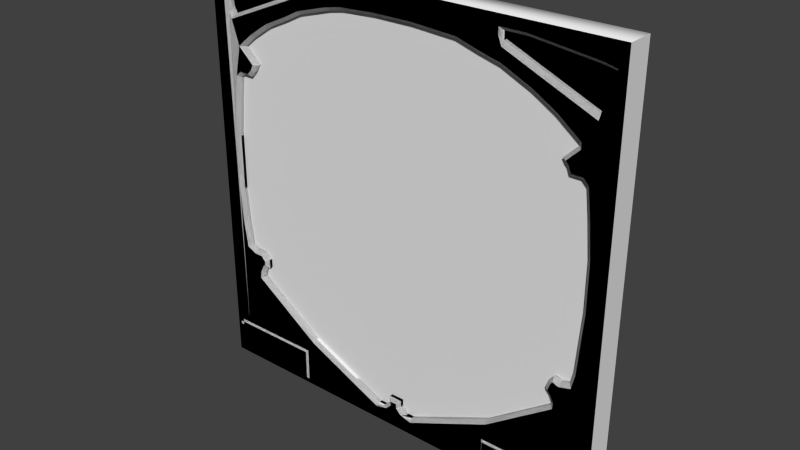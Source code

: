 # Source: bridg2_8.blend  (saved by Blender 2.76.0; exported with 4.5.12 LTS)
import bpy
from mathutils import Matrix  # noqa: F401  (used for matrix-valued properties, if any)

bpy.ops.wm.read_factory_settings(use_empty=True)
scene = bpy.context.scene
scene.name = 'Scene'

# ---- collections
col_collection_1 = bpy.data.collections.new('Collection 1'); scene.collection.children.link(col_collection_1)

# ---- materials (node trees are filled in below, after node groups)
mat_bridg2_8 = bpy.data.materials.new('bridg2_8')
mat_bridg2_8.alpha_threshold = 0.0
mat_bridg2_8.use_transparent_shadow = False
mat_bridg2_8.roughness = 0.5

# ---- material node trees

# ---- world
world_world = bpy.data.worlds.new('World'); scene.world = world_world
world_world.color = (0.05088, 0.05088, 0.05088)
world_world.use_sun_shadow = False
world_world.sun_shadow_jitter_overblur = 0.0
world_world.cycles.sampling_method = 'MANUAL'
world_world.cycles.sample_map_resolution = 256

# ---- meshes
me_bridg2_8_002 = bpy.data.meshes.new('bridg2_8.002')
me_bridg2_8_002.from_pydata([(-1.28, 1.28, -1.28), (1.28, 1.28, -1.28), (-1.28, 1.28, 1.28), (1.28, 1.28, 1.28), (0.1201, 1.28, 1.18), (0.1201, 1.28, 1.24), (-0.1201, 1.28, 1.18), (-0.1201, 1.28, 1.24), (1.28, 1.28, -1.04), (1.16, 1.28, -1.04), (1.16, 1.28, -1.24), (0.6399, 1.28, -1.04), (0.6399, 1.28, -1.24), (-1.2, 1.28, 1.18), (-1.2, 1.28, -1.04), (-1.22, 1.28, -1.04), (-1.2, 1.28, -1.22), (1.28, 1.28, -1.02), (-1.2, 1.28, -1.02), (-0.6402, 1.28, -1.22), (-0.6402, 1.28, -1.02), (-1.2, 1.28, -1.14), (-1.22, 1.28, -1.14), (-1.16, 1.28, -1.02), (-1.18, 1.28, 1.18), (-1.18, 1.28, -1.02), (-0.1201, 1.28, 1.2), (0.1201, 1.26, 1.18), (-0.1201, 1.26, 1.24), (-0.1201, 1.26, 1.18), (0.1201, 1.26, 1.24), (0.6399, 1.32, 1.155), (0.1201, 1.32, -1.18), (-0.1201, 1.32, -1.18), (-0.04001, 1.32, -1.14), (-0.07996, 1.32, -1.18), (-0.04001, 1.32, -1.1), (-0.6193, 1.32, 1.156), (0.6399, 1.32, -0.9382), (1.16, 1.32, -0.05824), (1.135, 1.32, -0.413), (1.118, 1.32, -0.489), (1.068, 1.32, -0.5038), (1.023, 1.32, -0.4869), (1.002, 1.32, -0.5164), (0.9796, 1.32, -0.5761), (1.005, 1.32, -0.6032), (1.023, 1.32, -0.6397), (1.02, 1.32, -0.6616), (-0.2962, 1.32, -1.1), (-0.6193, 1.32, -0.9528), (-1.027, 1.32, -0.6712), (-1.023, 1.32, -0.6394), (-1.002, 1.32, -0.6003), (-0.9838, 1.32, -0.5991), (-0.9838, 1.32, -0.5441), (-1.022, 1.32, -0.505), (-1.079, 1.32, -0.5038), (-1.124, 1.32, -0.4818), (-1.146, 1.32, -0.3241), (-1.16, 1.32, -0.1201), (0.6399, 1.32, 1.032), (1.16, 1.32, 0.2161), (-1.16, 1.32, 0.2144), (-0.6402, 1.32, 1.03), (-0.1201, 1.32, 1.122), (0.1201, 1.32, 1.122), (0.8036, 1.32, 0.9564), (0.9391, 1.32, 0.8754), (1.066, 1.32, 0.7769), (1.066, 1.32, 0.7604), (0.9842, 1.32, 0.6788), (1.011, 1.32, 0.6509), (1.028, 1.32, 0.6033), (1.1, 1.32, 0.6033), (1.121, 1.32, 0.5816), (1.141, 1.32, 0.4184), (-1.141, 1.32, 0.4264), (-1.122, 1.32, 0.5813), (-1.1, 1.32, 0.6), (-1.039, 1.32, 0.6), (-1.004, 1.32, 0.6368), (-0.9819, 1.32, 0.6789), (-1.073, 1.32, 0.7697), (-0.995, 1.32, 0.8356), (-0.8697, 1.32, 0.9194), (-0.743, 1.32, 0.9775), (0.3778, 1.32, 1.106), (0.5239, 1.32, 1.062), (-0.4263, 1.32, 1.092), (-0.3366, 1.32, 1.109), (0.6399, 1.32, 1.2), (-0.6193, 1.32, 1.2), (0.7635, 1.32, 1.2), (1.16, 1.32, 0.9323), (1.16, 1.32, 1.152), (1.22, 1.32, 1.139), (-1.16, 1.32, 0.9724), (-1.18, 1.32, 1.079), (-1.141, 1.32, 0.9406), (-0.7402, 1.32, 1.2), (-1.18, 1.32, 1.141), (-1.063, 1.32, 1.162), (0.04005, 1.32, -1.14), (0.04005, 1.32, -1.1), (0.08, 1.32, -1.18), (0.6399, 1.3, 1.18), (0.6199, 1.28, 1.18), (0.1201, 1.3, -1.18), (0.1245, 1.28, -1.2), (-0.1201, 1.3, -1.18), (-0.1244, 1.28, -1.2), (-0.5993, 1.28, 1.18), (-0.6193, 1.3, 1.18), (0.2924, 1.3, -1.1), (0.3411, 1.28, -1.1), (1.18, 1.28, -0.05894), (1.16, 1.3, -0.05824), (0.4707, 1.28, -1.04), (0.6399, 1.28, -0.9614), (0.6399, 1.3, -0.9382), (0.514, 1.28, -1.02), (1.135, 1.3, -0.413), (1.155, 1.28, -0.4159), (1.118, 1.3, -0.489), (1.135, 1.28, -0.5049), (1.068, 1.3, -0.5038), (1.067, 1.28, -0.5248), (1.023, 1.3, -0.4869), (1.031, 1.28, -0.5111), (1.002, 1.3, -0.5164), (1.02, 1.28, -0.5259), (0.9796, 1.3, -0.5761), (1.003, 1.28, -0.5715), (1.005, 1.3, -0.6032), (1.022, 1.28, -0.5917), (1.023, 1.3, -0.6397), (1.043, 1.28, -0.6362), (1.02, 1.3, -0.6616), (1.039, 1.28, -0.671), (-0.3456, 1.28, -1.1), (-0.2962, 1.3, -1.1), (-0.6193, 1.28, -0.9758), (-0.6193, 1.3, -0.9528), (-1.16, 1.3, -0.1201), (-1.18, 1.28, -0.1207), (-1.048, 1.28, -0.6796), (-1.027, 1.3, -0.6712), (-1.042, 1.28, -0.6333), (-1.023, 1.3, -0.6394), (-1.015, 1.28, -0.5811), (-1.002, 1.3, -0.6003), (-1.004, 1.28, -0.5804), (-0.9838, 1.3, -0.5991), (-0.9838, 1.3, -0.5441), (-1.004, 1.28, -0.5522), (-1.022, 1.3, -0.505), (-1.03, 1.28, -0.5248), (-1.079, 1.3, -0.5038), (-1.084, 1.28, -0.5237), (-1.124, 1.3, -0.4818), (-1.143, 1.28, -0.4951), (-1.146, 1.3, -0.3241), (-1.166, 1.28, -0.3262), (0.6399, 1.28, 1.053), (0.6399, 1.3, 1.032), (1.18, 1.28, 0.217), (1.16, 1.3, 0.2161), (-1.16, 1.3, 0.2144), (-1.18, 1.28, 0.2153), (-0.6402, 1.28, 1.052), (-0.6402, 1.3, 1.03), (-0.1201, 1.3, 1.122), (-0.1201, 1.28, 1.142), (0.1201, 1.3, 1.122), (0.1201, 1.28, 1.142), (0.8036, 1.3, 0.9564), (0.8184, 1.28, 0.9708), (0.9391, 1.3, 0.8754), (0.9504, 1.28, 0.892), (1.066, 1.3, 0.7769), (1.086, 1.28, 0.7867), (1.066, 1.3, 0.7604), (1.086, 1.28, 0.7521), (0.9842, 1.3, 0.6788), (1.012, 1.28, 0.6785), (1.028, 1.28, 0.6617), (1.011, 1.3, 0.6509), (1.042, 1.28, 0.6233), (1.028, 1.3, 0.6033), (1.108, 1.28, 0.6233), (1.1, 1.3, 0.6033), (1.14, 1.28, 0.5909), (1.121, 1.3, 0.5816), (1.161, 1.28, 0.4202), (1.141, 1.3, 0.4184), (-1.141, 1.3, 0.4264), (-1.161, 1.28, 0.4286), (-1.122, 1.3, 0.5813), (-1.141, 1.28, 0.5914), (-1.1, 1.3, 0.6), (-1.107, 1.28, 0.62), (-1.039, 1.3, 0.6), (-1.048, 1.28, 0.62), (-1.004, 1.3, 0.6368), (-1.023, 1.28, 0.6457), (-1.005, 1.28, 0.6802), (-0.9819, 1.3, 0.6789), (-1.002, 1.3, 0.6983), (-1.073, 1.3, 0.7697), (-1.103, 1.28, 0.771), (-0.995, 1.3, 0.8356), (-1.007, 1.28, 0.8517), (-0.8697, 1.3, 0.9194), (-0.8795, 1.28, 0.9369), (-0.743, 1.3, 0.9775), (-0.7354, 1.28, 1.003), (0.3778, 1.3, 1.106), (0.3815, 1.28, 1.126), (0.5239, 1.3, 1.062), (0.5144, 1.28, 1.086), (-0.4263, 1.3, 1.092), (-0.4394, 1.28, 1.11), (-0.3392, 1.28, 1.129), (-0.3366, 1.3, 1.109), (0.6399, 1.3, 1.2), (0.6199, 1.28, 1.22), (-0.6402, 1.28, 1.22), (-0.5993, 1.28, 1.22), (-0.6193, 1.3, 1.2), (1.16, 1.3, 0.9323), (1.16, 1.28, 0.9064), (1.16, 1.28, 1.173), (1.16, 1.3, 1.152), (1.22, 1.3, 1.139), (1.233, 1.28, 1.156), (0.6399, 1.28, 1.129), (0.6399, 1.3, 1.155), (0.7635, 1.3, 1.2), (0.7646, 1.28, 1.22), (-1.176, 1.289, 0.9535), (-1.16, 1.3, 0.9724), (-0.6193, 1.3, 1.156), (-0.6193, 1.28, 1.134), (-1.18, 1.3, 1.079), (-1.194, 1.277, 1.069), (-1.141, 1.3, 0.9406), (-1.149, 1.28, 0.9156), (-1.16, 1.28, 1.158), (-1.16, 1.3, 1.145), (-0.9094, 1.3, 1.18), (-0.9118, 1.28, 1.2), (-0.7414, 1.28, 1.22), (-0.7402, 1.3, 1.2), (-1.18, 1.3, 1.141), (-1.192, 1.28, 1.154), (-1.063, 1.3, 1.162), (-1.063, 1.28, 1.175), (0.02005, 1.28, -1.148), (0.04005, 1.3, -1.14), (-0.04001, 1.3, -1.14), (-0.02001, 1.28, -1.148), (0.02005, 1.28, -1.12), (0.04005, 1.3, -1.1), (-0.04001, 1.3, -1.1), (-0.02001, 1.28, -1.12), (-0.05168, 1.28, -1.18), (-0.07996, 1.3, -1.18), (0.08, 1.3, -1.18), (0.05171, 1.28, -1.18), (-0.6502, 1.24, -1.21), (-0.6402, 1.25, -1.22), (-1.21, 1.24, -1.13), (-1.22, 1.25, -1.14), (-1.19, 1.24, -1.13), (-1.2, 1.25, -1.14), (-0.6502, 1.24, -1.03), (-0.6402, 1.25, -1.02), (-1.2, 1.25, -1.02), (-1.19, 1.24, -1.03), (-1.19, 1.24, -1.21), (-1.2, 1.25, -1.22), (-1.21, 1.24, -1.05), (-1.22, 1.25, -1.04), (-1.2, 1.25, -1.04), (-1.19, 1.24, -1.05), (0.6499, 1.24, -1.05), (0.6399, 1.25, -1.04), (1.15, 1.24, -1.05), (1.16, 1.25, -1.04), (1.15, 1.24, -1.23), (1.16, 1.25, -1.24), (0.6499, 1.24, -1.23), (0.6399, 1.25, -1.24), (-1.28, 1.44, -1.28), (1.28, 1.44, -1.28), (-1.28, 1.44, 1.28), (1.28, 1.44, 1.28), (-1.28, 1.321, -1.28), (1.28, 1.321, -1.28), (-1.28, 1.321, 1.28), (1.28, 1.321, 1.28)], [], [(124, 122, 40, 41), (230, 234, 96, 94), (156, 154, 55, 56), (19, 271, 281, 16), (238, 225, 91, 93), (117, 167, 62, 39), (21, 16, 281, 275), (15, 22, 273, 283), (113, 229, 92, 37, 242), (154, 153, 54, 55), (12, 10, 291, 293), (144, 162, 59, 60), (259, 268, 105, 103), (221, 171, 64, 89), (22, 21, 275, 273), (198, 196, 77, 78), (168, 144, 60, 63), (250, 256, 102, 100, 253), (25, 18, 278, 277, 20, 23), (18, 14, 284, 278), (254, 244, 98, 101), (114, 120, 38, 32, 108), (5, 30, 27, 4), (286, 287, 293, 292), (141, 110, 33, 49), (120, 138, 48, 38), (153, 151, 53, 54), (195, 193, 75, 76), (151, 149, 52, 53), (193, 191, 74, 75), (267, 260, 34, 35), (191, 189, 73, 74), (165, 219, 88, 61), (171, 215, 86, 64), (196, 168, 63, 77), (270, 280, 281, 271), (9, 8, 17, 121, 118, 11), (268, 108, 32, 105), (20, 277, 271, 19), (238, 233, 232, 239), (189, 187, 72, 73), (260, 264, 36, 34), (229, 253, 100, 92), (263, 259, 103, 104), (110, 267, 35, 33), (187, 184, 71, 72), (178, 176, 67, 68), (6, 4, 27, 29), (30, 28, 29, 27), (184, 182, 70, 71), (5, 7, 28, 30), (264, 263, 104, 36), (176, 165, 61, 67), (280, 274, 275, 281), (227, 252, 253, 229, 228), (271, 277, 276, 270), (228, 26, 7, 227), (158, 156, 56, 57), (217, 174, 66, 87), (160, 158, 57, 58), (126, 124, 41, 42), (237, 230, 94, 31), (272, 282, 283, 273), (162, 160, 58, 59), (128, 126, 42, 43), (31, 94, 96, 95, 93, 91), (200, 198, 78, 79), (164, 177, 179, 181, 183, 185, 186, 188, 190, 192, 194, 166, 231, 236), (130, 128, 43, 44), (234, 233, 95, 96), (202, 200, 79, 80), (25, 23, 145, 169, 240, 245), (132, 130, 44, 45), (204, 202, 80, 81), (134, 132, 45, 46), (141, 143, 142, 140), (136, 134, 46, 47), (138, 136, 47, 48), (199, 201, 210, 247, 240, 197), (122, 117, 39, 40), (225, 106, 237, 31, 91), (149, 147, 51, 52), (18, 25, 245, 255, 24, 13), (211, 209, 83, 84), (241, 246, 99, 97), (213, 211, 84, 85), (244, 241, 97, 98), (215, 213, 85, 86), (219, 217, 87, 88), (142, 146, 148, 150, 152, 155, 157, 159, 161, 163, 145, 23, 20, 19, 16, 21, 22, 15, 14, 18, 13, 24, 255, 248, 257, 251, 252, 227, 7, 5, 4, 6, 26, 228, 112, 243, 247, 210, 212, 214, 216, 170, 222, 223, 173, 175, 218, 220, 164, 236, 107, 226, 239, 232, 235, 231, 166, 116, 123, 125, 127, 129, 131, 133, 135, 137, 139, 119, 121, 17, 3, 2, 0, 1, 8, 9, 10, 12, 11, 118, 115, 109, 269, 258, 262, 265, 261, 266, 111, 140), (167, 195, 76, 62), (180, 178, 68, 69), (224, 221, 89, 90), (182, 180, 69, 70), (172, 224, 90, 65), (237, 106, 107, 236), (267, 110, 111, 266), (243, 112, 113, 242), (209, 208, 207, 82, 83), (207, 204, 81, 82), (117, 122, 123, 116), (122, 124, 125, 123), (124, 126, 127, 125), (126, 128, 129, 127), (128, 130, 131, 129), (130, 132, 133, 131), (132, 134, 135, 133), (134, 136, 137, 135), (136, 138, 139, 137), (138, 120, 119, 139), (120, 114, 115, 118, 121, 119), (204, 207, 206, 205), (172, 174, 175, 173), (147, 149, 148, 146), (149, 151, 150, 148), (151, 153, 152, 150), (153, 154, 155, 152), (154, 156, 157, 155), (156, 158, 159, 157), (158, 160, 161, 159), (160, 162, 163, 161), (162, 144, 145, 163), (37, 92, 100, 102, 101, 98, 97, 99), (116, 166, 167, 117), (144, 168, 169, 145), (165, 176, 177, 164), (176, 178, 179, 177), (178, 180, 181, 179), (180, 182, 183, 181), (182, 184, 185, 183), (184, 187, 186, 185), (187, 189, 188, 186), (189, 191, 190, 188), (191, 193, 192, 190), (193, 195, 194, 192), (195, 167, 166, 194), (270, 276, 279, 285, 282, 272, 274, 280), (172, 65, 66, 174), (168, 196, 197, 169), (196, 198, 199, 197), (198, 200, 201, 199), (200, 202, 203, 201), (202, 204, 205, 203), (114, 108, 109, 115), (207, 208, 206), (208, 209, 210, 206), (209, 211, 212, 210), (211, 213, 214, 212), (213, 215, 216, 214), (215, 171, 170, 216), (174, 217, 218, 175), (217, 219, 220, 218), (219, 165, 164, 220), (221, 224, 223, 222), (224, 172, 173, 223), (106, 225, 226, 107), (112, 228, 229, 113), (239, 226, 225, 238), (233, 234, 235, 232), (234, 230, 231, 235), (110, 141, 140, 111), (230, 237, 236, 231), (171, 221, 222, 170), (241, 244, 245, 240), (246, 241, 240, 247), (244, 254, 255, 245), (249, 256, 257, 248), (256, 250, 251, 257), (250, 253, 252, 251), (254, 249, 248, 255), (263, 264, 265, 262), (147, 143, 50, 51), (261, 265, 264, 260), (259, 263, 262, 258), (260, 267, 266, 261), (108, 268, 269, 109), (258, 269, 268, 259), (143, 147, 146, 142), (9, 11, 287, 289), (14, 15, 283, 284), (290, 288, 286, 292), (10, 9, 289, 291), (7, 26, 6, 29, 28), (12, 293, 287, 11), (291, 289, 288, 290), (277, 278, 279, 276), (242, 246, 247, 243), (289, 287, 286, 288), (238, 93, 95, 233), (285, 279, 278, 284), (290, 292, 293, 291), (246, 242, 37, 99), (274, 272, 273, 275), (284, 283, 282, 285), (256, 249, 254, 101, 102), (210, 201, 203, 205, 206), (169, 197, 240), (0, 294, 295, 1), (296, 297, 295, 294), (2, 296, 294, 0), (1, 295, 297, 3), (3, 297, 296, 2), (300, 298, 299, 301)])
me_bridg2_8_002.polygons.foreach_set('use_smooth', [1, 1, 1, 1, 1, 1, 1, 1, 1, 1, 1, 1, 1, 1, 1, 1, 1, 1, 1, 1, 1, 1, 1, 1, 1, 1, 1, 1, 1, 1, 1, 1, 1, 1, 1, 1, 1, 1, 1, 1, 1, 1, 1, 1, 1, 1, 1, 1, 1, 1, 1, 1, 1, 1, 1, 1, 1, 1, 1, 1, 1, 1, 1, 1, 1, 1, 1, 1, 1, 1, 1, 1, 1, 1, 1, 1, 1, 1, 1, 1, 1, 1, 1, 1, 1, 1, 1, 1, 1, 1, 1, 1, 1, 1, 1, 1, 1, 1, 1, 1, 1, 1, 1, 1, 1, 1, 1, 1, 1, 1, 1, 1, 1, 1, 1, 1, 1, 1, 1, 1, 1, 1, 1, 1, 1, 1, 1, 1, 1, 1, 1, 1, 1, 1, 1, 1, 1, 1, 1, 1, 1, 1, 1, 1, 1, 1, 1, 1, 1, 1, 1, 1, 1, 1, 1, 1, 1, 1, 1, 1, 1, 1, 1, 1, 1, 1, 1, 1, 1, 1, 1, 1, 1, 1, 1, 1, 1, 1, 1, 1, 1, 1, 1, 1, 1, 1, 1, 1, 1, 1, 1, 1, 1, 1, 1, 1, 1, 1, 1, 1, 0, 1, 1])
me_bridg2_8_002.materials.append(mat_bridg2_8)
me_bridg2_8_002.use_remesh_preserve_volume = False
me_bridg2_8_002.use_remesh_preserve_attributes = False
me_bridg2_8_002.use_mirror_vertex_groups = False
me_bridg2_8_002.update()
me_bridg2_8_001 = bpy.data.meshes.new('bridg2_8.001')
me_bridg2_8_001.from_pydata([(0.1201, 1.32, -1.18), (-0.1201, 1.32, -1.18), (-0.04001, 1.32, -1.14), (-0.07996, 1.32, -1.18), (-0.04001, 1.32, -1.1), (0.6399, 1.32, -0.9382), (1.16, 1.32, -0.05824), (1.135, 1.32, -0.413), (1.118, 1.32, -0.489), (1.068, 1.32, -0.5038), (1.023, 1.32, -0.4869), (1.002, 1.32, -0.5164), (0.9796, 1.32, -0.5761), (1.005, 1.32, -0.6032), (1.023, 1.32, -0.6397), (1.02, 1.32, -0.6616), (-0.2962, 1.32, -1.1), (-0.6193, 1.32, -0.9528), (-1.027, 1.32, -0.6712), (-1.023, 1.32, -0.6394), (-1.002, 1.32, -0.6003), (-0.9838, 1.32, -0.5991), (-0.9838, 1.32, -0.5441), (-1.022, 1.32, -0.505), (-1.079, 1.32, -0.5038), (-1.124, 1.32, -0.4818), (-1.146, 1.32, -0.3241), (-1.16, 1.32, -0.1201), (0.6399, 1.32, 1.032), (1.16, 1.32, 0.2161), (-1.16, 1.32, 0.2144), (-0.6402, 1.32, 1.03), (-0.1201, 1.32, 1.122), (0.1201, 1.32, 1.122), (0.8036, 1.32, 0.9564), (0.9391, 1.32, 0.8754), (1.066, 1.32, 0.7769), (1.066, 1.32, 0.7604), (0.9842, 1.32, 0.6788), (1.011, 1.32, 0.6509), (1.028, 1.32, 0.6033), (1.1, 1.32, 0.6033), (1.121, 1.32, 0.5816), (1.141, 1.32, 0.4184), (-1.141, 1.32, 0.4264), (-1.122, 1.32, 0.5813), (-1.1, 1.32, 0.6), (-1.039, 1.32, 0.6), (-1.004, 1.32, 0.6368), (-1.001, 1.32, 0.6629), (-0.9819, 1.32, 0.6789), (-1.073, 1.32, 0.7697), (-0.995, 1.32, 0.8356), (-0.8697, 1.32, 0.9194), (-0.743, 1.32, 0.9775), (0.3778, 1.32, 1.106), (0.5239, 1.32, 1.062), (-0.4263, 1.32, 1.092), (-0.3366, 1.32, 1.109), (0.04005, 1.32, -1.14), (0.04005, 1.32, -1.1), (0.08, 1.32, -1.18), (-0.2962, 1.3, -1.1), (-0.6193, 1.3, -0.9528)], [], [(63, 62, 16, 17), (5, 15, 14, 13, 12, 11, 10, 9, 8, 7, 6, 29, 43, 42, 41, 40, 39, 38, 37, 36, 35, 34, 28, 56, 55, 33, 32, 58, 57, 31, 54, 53, 52, 51, 50, 49, 48, 47, 46, 45, 44, 30, 27, 26, 25, 24, 23, 22, 21, 20, 19, 18, 17, 16, 1, 3, 2, 4, 60, 59, 61, 0)])
_uv = me_bridg2_8_001.uv_layers.new(name='UVMap')
_uv.uv.foreach_set('vector', [0.4914, 0.04114, 0.4955, 0.04114, 0.4955, 0.04139, 0.4914, 0.04139, 0.7377, 0.1517, 0.8791, 0.2544, 0.88, 0.2626, 0.8734, 0.2761, 0.8639, 0.2862, 0.8723, 0.3083, 0.8801, 0.3193, 0.8966, 0.3131, 0.9154, 0.3185, 0.9217, 0.3468, 0.9308, 0.4786, 0.9308, 0.5805, 0.9241, 0.6557, 0.9166, 0.7163, 0.9085, 0.7243, 0.882, 0.7243, 0.8755, 0.742, 0.8656, 0.7524, 0.896, 0.7827, 0.896, 0.7888, 0.8489, 0.8254, 0.7986, 0.8555, 0.7377, 0.8836, 0.6946, 0.8947, 0.6404, 0.9111, 0.5446, 0.917, 0.4554, 0.917, 0.375, 0.9124, 0.3416, 0.9058, 0.2622, 0.883, 0.224, 0.8634, 0.1769, 0.8418, 0.1303, 0.8107, 0.1013, 0.7862, 0.135, 0.7525, 0.1322, 0.745, 0.1271, 0.7368, 0.1139, 0.7231, 0.09133, 0.7231, 0.08327, 0.7162, 0.07608, 0.6586, 0.06908, 0.5799, 0.06908, 0.4556, 0.07414, 0.3798, 0.08231, 0.3212, 0.09911, 0.3131, 0.1204, 0.3126, 0.1345, 0.2981, 0.1345, 0.2776, 0.1277, 0.2772, 0.12, 0.2627, 0.1186, 0.2509, 0.2699, 0.1463, 0.3843, 0.07038, 0.4531, 0.03908, 0.4688, 0.03908, 0.4844, 0.05468, 0.4851, 0.09162, 0.5156, 0.07038, 0.5156, 0.05468, 0.5312, 0.03908, 0.5469, 0.03908])
_ca = me_bridg2_8_001.color_attributes.new('Col', 'BYTE_COLOR', 'CORNER')
_ca.data.foreach_set('color', [0.003677, 0.0, 0.0, 1.0, 0.003677, 0.0, 0.0, 1.0, 0.003677, 0.0, 0.0, 1.0, 0.003677, 0.0, 0.0, 1.0, 0.003677, 0.0, 0.0, 1.0, 0.003677, 0.0, 0.0, 1.0, 0.003677, 0.0, 0.0, 1.0, 0.003677, 0.0, 0.0, 1.0, 0.003677, 0.0, 0.0, 1.0, 0.003677, 0.0, 0.0, 1.0, 0.003677, 0.0, 0.0, 1.0, 0.003677, 0.0, 0.0, 1.0, 0.003677, 0.0, 0.0, 1.0, 0.003677, 0.0, 0.0, 1.0, 0.003677, 0.0, 0.0, 1.0, 0.003677, 0.0, 0.0, 1.0, 0.003677, 0.0, 0.0, 1.0, 0.003677, 0.0, 0.0, 1.0, 0.003677, 0.0, 0.0, 1.0, 0.003677, 0.0, 0.0, 1.0, 0.003677, 0.0, 0.0, 1.0, 0.003677, 0.0, 0.0, 1.0, 0.003677, 0.0, 0.0, 1.0, 0.003677, 0.0, 0.0, 1.0, 0.003677, 0.0, 0.0, 1.0, 0.003677, 0.0, 0.0, 1.0, 0.003677, 0.0, 0.0, 1.0, 0.003677, 0.0, 0.0, 1.0, 0.003677, 0.0, 0.0, 1.0, 0.003677, 0.0, 0.0, 1.0, 0.003677, 0.0, 0.0, 1.0, 0.003677, 0.0, 0.0, 1.0, 0.003677, 0.0, 0.0, 1.0, 0.003677, 0.0, 0.0, 1.0, 0.003677, 0.0, 0.0, 1.0, 0.003677, 0.0, 0.0, 1.0, 0.003677, 0.0, 0.0, 1.0, 0.003677, 0.0, 0.0, 1.0, 0.003677, 0.0, 0.0, 1.0, 0.003677, 0.0, 0.0, 1.0, 0.003677, 0.0, 0.0, 1.0, 0.003677, 0.0, 0.0, 1.0, 0.003677, 0.0, 0.0, 1.0, 0.003677, 0.0, 0.0, 1.0, 0.003677, 0.0, 0.0, 1.0, 0.003677, 0.0, 0.0, 1.0, 0.003677, 0.0, 0.0, 1.0, 0.003677, 0.0, 0.0, 1.0, 0.003677, 0.0, 0.0, 1.0, 0.003677, 0.0, 0.0, 1.0, 0.003677, 0.0, 0.0, 1.0, 0.003677, 0.0, 0.0, 1.0, 0.003677, 0.0, 0.0, 1.0, 0.003677, 0.0, 0.0, 1.0, 0.003677, 0.0, 0.0, 1.0, 0.003677, 0.0, 0.0, 1.0, 0.003677, 0.0, 0.0, 1.0, 0.003677, 0.0, 0.0, 1.0, 0.003677, 0.0, 0.0, 1.0, 0.003677, 0.0, 0.0, 1.0, 0.003677, 0.0, 0.0, 1.0, 0.003677, 0.0, 0.0, 1.0, 0.003677, 0.0, 0.0, 1.0, 0.003677, 0.0, 0.0, 1.0, 0.003677, 0.0, 0.0, 1.0, 0.003677, 0.0, 0.0, 1.0])
me_bridg2_8_001.materials.append(mat_bridg2_8)
me_bridg2_8_001.use_remesh_preserve_volume = False
me_bridg2_8_001.use_remesh_preserve_attributes = False
me_bridg2_8_001.use_mirror_vertex_groups = False
me_bridg2_8_001.update()
me_bridg2_8 = bpy.data.meshes.new('bridg2_8')
me_bridg2_8.from_pydata([(-1.28, 1.28, -1.28), (1.28, 1.28, -1.28), (-1.28, 1.28, 1.28), (1.28, 1.28, 1.28), (0.1201, 1.28, 1.18), (0.1201, 1.28, 1.24), (-0.1201, 1.28, 1.18), (-0.1201, 1.28, 1.24), (1.28, 1.28, -1.04), (1.16, 1.28, -1.04), (1.16, 1.28, -1.24), (0.6399, 1.28, -1.04), (0.6399, 1.28, -1.24), (-1.2, 1.28, 1.18), (-1.2, 1.28, -1.04), (-1.22, 1.28, -1.04), (-1.2, 1.28, -1.22), (1.28, 1.28, -1.02), (-1.2, 1.28, -1.02), (-0.6402, 1.28, -1.22), (-0.6402, 1.28, -1.02), (-1.2, 1.28, -1.14), (-1.22, 1.28, -1.14), (-1.16, 1.28, -1.02), (-1.18, 1.28, 1.18), (-1.18, 1.28, -1.02), (-0.1201, 1.28, 1.2), (0.1201, 1.26, 1.18), (-0.1201, 1.26, 1.24), (-0.1201, 1.26, 1.18), (0.1201, 1.26, 1.24), (0.6399, 1.32, 1.155), (0.1201, 1.32, -1.18), (-0.1201, 1.32, -1.18), (-0.04001, 1.32, -1.14), (-0.07996, 1.32, -1.18), (-0.04001, 1.32, -1.1), (-0.6193, 1.32, 1.156), (0.6399, 1.32, -0.9382), (1.16, 1.32, -0.05824), (1.135, 1.32, -0.413), (1.118, 1.32, -0.489), (1.068, 1.32, -0.5038), (1.023, 1.32, -0.4869), (1.002, 1.32, -0.5164), (0.9796, 1.32, -0.5761), (1.005, 1.32, -0.6032), (1.023, 1.32, -0.6397), (1.02, 1.32, -0.6616), (-0.2962, 1.32, -1.1), (-0.6193, 1.32, -0.9528), (-1.027, 1.32, -0.6712), (-1.023, 1.32, -0.6394), (-1.002, 1.32, -0.6003), (-0.9838, 1.32, -0.5991), (-0.9838, 1.32, -0.5441), (-1.022, 1.32, -0.505), (-1.079, 1.32, -0.5038), (-1.124, 1.32, -0.4818), (-1.146, 1.32, -0.3241), (-1.16, 1.32, -0.1201), (0.6399, 1.32, 1.032), (1.16, 1.32, 0.2161), (-1.16, 1.32, 0.2144), (-0.6402, 1.32, 1.03), (-0.1201, 1.32, 1.122), (0.1201, 1.32, 1.122), (0.8036, 1.32, 0.9564), (0.9391, 1.32, 0.8754), (1.066, 1.32, 0.7769), (1.066, 1.32, 0.7604), (0.9842, 1.32, 0.6788), (1.011, 1.32, 0.6509), (1.028, 1.32, 0.6033), (1.1, 1.32, 0.6033), (1.121, 1.32, 0.5816), (1.141, 1.32, 0.4184), (-1.141, 1.32, 0.4264), (-1.122, 1.32, 0.5813), (-1.1, 1.32, 0.6), (-1.039, 1.32, 0.6), (-1.004, 1.32, 0.6368), (-0.9819, 1.32, 0.6789), (-1.073, 1.32, 0.7697), (-0.995, 1.32, 0.8356), (-0.8697, 1.32, 0.9194), (-0.743, 1.32, 0.9775), (0.3778, 1.32, 1.106), (0.5239, 1.32, 1.062), (-0.4263, 1.32, 1.092), (-0.3366, 1.32, 1.109), (0.6399, 1.32, 1.2), (-0.6193, 1.32, 1.2), (0.7635, 1.32, 1.2), (1.16, 1.32, 0.9323), (1.16, 1.32, 1.152), (1.22, 1.32, 1.139), (-1.16, 1.32, 0.9724), (-1.18, 1.32, 1.079), (-1.141, 1.32, 0.9406), (-0.7402, 1.32, 1.2), (-1.18, 1.32, 1.141), (-1.063, 1.32, 1.162), (0.04005, 1.32, -1.14), (0.04005, 1.32, -1.1), (0.08, 1.32, -1.18), (0.6399, 1.3, 1.18), (0.6199, 1.28, 1.18), (0.1201, 1.3, -1.18), (0.1245, 1.28, -1.2), (-0.1201, 1.3, -1.18), (-0.1244, 1.28, -1.2), (-0.5993, 1.28, 1.18), (-0.6193, 1.3, 1.18), (0.2924, 1.3, -1.1), (0.3411, 1.28, -1.1), (1.18, 1.28, -0.05894), (1.16, 1.3, -0.05824), (0.4707, 1.28, -1.04), (0.6399, 1.28, -0.9614), (0.6399, 1.3, -0.9382), (0.514, 1.28, -1.02), (1.135, 1.3, -0.413), (1.155, 1.28, -0.4159), (1.118, 1.3, -0.489), (1.135, 1.28, -0.5049), (1.068, 1.3, -0.5038), (1.067, 1.28, -0.5248), (1.023, 1.3, -0.4869), (1.031, 1.28, -0.5111), (1.002, 1.3, -0.5164), (1.02, 1.28, -0.5259), (0.9796, 1.3, -0.5761), (1.003, 1.28, -0.5715), (1.005, 1.3, -0.6032), (1.022, 1.28, -0.5917), (1.023, 1.3, -0.6397), (1.043, 1.28, -0.6362), (1.02, 1.3, -0.6616), (1.039, 1.28, -0.671), (-0.3456, 1.28, -1.1), (-0.2962, 1.3, -1.1), (-0.6193, 1.28, -0.9758), (-0.6193, 1.3, -0.9528), (-1.16, 1.3, -0.1201), (-1.18, 1.28, -0.1207), (-1.048, 1.28, -0.6796), (-1.027, 1.3, -0.6712), (-1.042, 1.28, -0.6333), (-1.023, 1.3, -0.6394), (-1.015, 1.28, -0.5811), (-1.002, 1.3, -0.6003), (-1.004, 1.28, -0.5804), (-0.9838, 1.3, -0.5991), (-0.9838, 1.3, -0.5441), (-1.004, 1.28, -0.5522), (-1.022, 1.3, -0.505), (-1.03, 1.28, -0.5248), (-1.079, 1.3, -0.5038), (-1.084, 1.28, -0.5237), (-1.124, 1.3, -0.4818), (-1.143, 1.28, -0.4951), (-1.146, 1.3, -0.3241), (-1.166, 1.28, -0.3262), (0.6399, 1.28, 1.053), (0.6399, 1.3, 1.032), (1.18, 1.28, 0.217), (1.16, 1.3, 0.2161), (-1.16, 1.3, 0.2144), (-1.18, 1.28, 0.2153), (-0.6402, 1.28, 1.052), (-0.6402, 1.3, 1.03), (-0.1201, 1.3, 1.122), (-0.1201, 1.28, 1.142), (0.1201, 1.3, 1.122), (0.1201, 1.28, 1.142), (0.8036, 1.3, 0.9564), (0.8184, 1.28, 0.9708), (0.9391, 1.3, 0.8754), (0.9504, 1.28, 0.892), (1.066, 1.3, 0.7769), (1.086, 1.28, 0.7867), (1.066, 1.3, 0.7604), (1.086, 1.28, 0.7521), (0.9842, 1.3, 0.6788), (1.012, 1.28, 0.6785), (1.028, 1.28, 0.6617), (1.011, 1.3, 0.6509), (1.042, 1.28, 0.6233), (1.028, 1.3, 0.6033), (1.108, 1.28, 0.6233), (1.1, 1.3, 0.6033), (1.14, 1.28, 0.5909), (1.121, 1.3, 0.5816), (1.161, 1.28, 0.4202), (1.141, 1.3, 0.4184), (-1.141, 1.3, 0.4264), (-1.161, 1.28, 0.4286), (-1.122, 1.3, 0.5813), (-1.141, 1.28, 0.5914), (-1.1, 1.3, 0.6), (-1.107, 1.28, 0.62), (-1.039, 1.3, 0.6), (-1.048, 1.28, 0.62), (-1.004, 1.3, 0.6368), (-1.023, 1.28, 0.6457), (-1.005, 1.28, 0.6802), (-0.9819, 1.3, 0.6789), (-1.002, 1.3, 0.6983), (-1.073, 1.3, 0.7697), (-1.103, 1.28, 0.771), (-0.995, 1.3, 0.8356), (-1.007, 1.28, 0.8517), (-0.8697, 1.3, 0.9194), (-0.8795, 1.28, 0.9369), (-0.743, 1.3, 0.9775), (-0.7354, 1.28, 1.003), (0.3778, 1.3, 1.106), (0.3815, 1.28, 1.126), (0.5239, 1.3, 1.062), (0.5144, 1.28, 1.086), (-0.4263, 1.3, 1.092), (-0.4394, 1.28, 1.11), (-0.3392, 1.28, 1.129), (-0.3366, 1.3, 1.109), (0.6399, 1.3, 1.2), (0.6199, 1.28, 1.22), (-0.6402, 1.28, 1.22), (-0.5993, 1.28, 1.22), (-0.6193, 1.3, 1.2), (1.16, 1.3, 0.9323), (1.16, 1.28, 0.9064), (1.16, 1.28, 1.173), (1.16, 1.3, 1.152), (1.22, 1.3, 1.139), (1.233, 1.28, 1.156), (0.6399, 1.28, 1.129), (0.6399, 1.3, 1.155), (0.7635, 1.3, 1.2), (0.7646, 1.28, 1.22), (-1.176, 1.289, 0.9535), (-1.16, 1.3, 0.9724), (-0.6193, 1.3, 1.156), (-0.6193, 1.28, 1.134), (-1.18, 1.3, 1.079), (-1.194, 1.277, 1.069), (-1.141, 1.3, 0.9406), (-1.149, 1.28, 0.9156), (-1.16, 1.28, 1.158), (-1.16, 1.3, 1.145), (-0.9094, 1.3, 1.18), (-0.9118, 1.28, 1.2), (-0.7414, 1.28, 1.22), (-0.7402, 1.3, 1.2), (-1.18, 1.3, 1.141), (-1.192, 1.28, 1.154), (-1.063, 1.3, 1.162), (-1.063, 1.28, 1.175), (0.02005, 1.28, -1.148), (0.04005, 1.3, -1.14), (-0.04001, 1.3, -1.14), (-0.02001, 1.28, -1.148), (0.02005, 1.28, -1.12), (0.04005, 1.3, -1.1), (-0.04001, 1.3, -1.1), (-0.02001, 1.28, -1.12), (-0.05168, 1.28, -1.18), (-0.07996, 1.3, -1.18), (0.08, 1.3, -1.18), (0.05171, 1.28, -1.18), (-0.6502, 1.24, -1.21), (-0.6402, 1.25, -1.22), (-1.21, 1.24, -1.13), (-1.22, 1.25, -1.14), (-1.19, 1.24, -1.13), (-1.2, 1.25, -1.14), (-0.6502, 1.24, -1.03), (-0.6402, 1.25, -1.02), (-1.2, 1.25, -1.02), (-1.19, 1.24, -1.03), (-1.19, 1.24, -1.21), (-1.2, 1.25, -1.22), (-1.21, 1.24, -1.05), (-1.22, 1.25, -1.04), (-1.2, 1.25, -1.04), (-1.19, 1.24, -1.05), (0.6499, 1.24, -1.05), (0.6399, 1.25, -1.04), (1.15, 1.24, -1.05), (1.16, 1.25, -1.04), (1.15, 1.24, -1.23), (1.16, 1.25, -1.24), (0.6499, 1.24, -1.23), (0.6399, 1.25, -1.24)], [], [(124, 122, 40, 41), (230, 234, 96, 94), (156, 154, 55, 56), (19, 271, 281, 16), (238, 225, 91, 93), (117, 167, 62, 39), (21, 16, 281, 275), (15, 22, 273, 283), (113, 229, 92, 37, 242), (154, 153, 54, 55), (12, 10, 291, 293), (144, 162, 59, 60), (259, 268, 105, 103), (221, 171, 64, 89), (22, 21, 275, 273), (198, 196, 77, 78), (168, 144, 60, 63), (250, 256, 102, 100, 253), (25, 18, 278, 277, 20, 23), (18, 14, 284, 278), (254, 244, 98, 101), (114, 120, 38, 32, 108), (5, 30, 27, 4), (286, 287, 293, 292), (141, 110, 33, 49), (120, 138, 48, 38), (153, 151, 53, 54), (195, 193, 75, 76), (151, 149, 52, 53), (193, 191, 74, 75), (267, 260, 34, 35), (191, 189, 73, 74), (165, 219, 88, 61), (171, 215, 86, 64), (196, 168, 63, 77), (270, 280, 281, 271), (9, 8, 17, 121, 118, 11), (268, 108, 32, 105), (20, 277, 271, 19), (238, 233, 232, 239), (189, 187, 72, 73), (260, 264, 36, 34), (229, 253, 100, 92), (263, 259, 103, 104), (110, 267, 35, 33), (187, 184, 71, 72), (178, 176, 67, 68), (6, 4, 27, 29), (30, 28, 29, 27), (184, 182, 70, 71), (5, 7, 28, 30), (264, 263, 104, 36), (176, 165, 61, 67), (280, 274, 275, 281), (227, 252, 253, 229, 228), (271, 277, 276, 270), (228, 26, 7, 227), (158, 156, 56, 57), (217, 174, 66, 87), (160, 158, 57, 58), (126, 124, 41, 42), (237, 230, 94, 31), (272, 282, 283, 273), (162, 160, 58, 59), (128, 126, 42, 43), (31, 94, 96, 95, 93, 91), (200, 198, 78, 79), (164, 177, 179, 181, 183, 185, 186, 188, 190, 192, 194, 166, 231, 236), (130, 128, 43, 44), (234, 233, 95, 96), (202, 200, 79, 80), (25, 23, 145, 169, 240, 245), (132, 130, 44, 45), (204, 202, 80, 81), (134, 132, 45, 46), (141, 143, 142, 140), (136, 134, 46, 47), (138, 136, 47, 48), (199, 201, 210, 247, 240, 197), (122, 117, 39, 40), (225, 106, 237, 31, 91), (149, 147, 51, 52), (18, 25, 245, 255, 24, 13), (211, 209, 83, 84), (241, 246, 99, 97), (213, 211, 84, 85), (244, 241, 97, 98), (215, 213, 85, 86), (219, 217, 87, 88), (142, 146, 148, 150, 152, 155, 157, 159, 161, 163, 145, 23, 20, 19, 16, 21, 22, 15, 14, 18, 13, 24, 255, 248, 257, 251, 252, 227, 7, 5, 4, 6, 26, 228, 112, 243, 247, 210, 212, 214, 216, 170, 222, 223, 173, 175, 218, 220, 164, 236, 107, 226, 239, 232, 235, 231, 166, 116, 123, 125, 127, 129, 131, 133, 135, 137, 139, 119, 121, 17, 3, 2, 0, 1, 8, 9, 10, 12, 11, 118, 115, 109, 269, 258, 262, 265, 261, 266, 111, 140), (167, 195, 76, 62), (180, 178, 68, 69), (224, 221, 89, 90), (182, 180, 69, 70), (172, 224, 90, 65), (237, 106, 107, 236), (267, 110, 111, 266), (243, 112, 113, 242), (209, 208, 207, 82, 83), (207, 204, 81, 82), (117, 122, 123, 116), (122, 124, 125, 123), (124, 126, 127, 125), (126, 128, 129, 127), (128, 130, 131, 129), (130, 132, 133, 131), (132, 134, 135, 133), (134, 136, 137, 135), (136, 138, 139, 137), (138, 120, 119, 139), (120, 114, 115, 118, 121, 119), (204, 207, 206, 205), (172, 174, 175, 173), (147, 149, 148, 146), (149, 151, 150, 148), (151, 153, 152, 150), (153, 154, 155, 152), (154, 156, 157, 155), (156, 158, 159, 157), (158, 160, 161, 159), (160, 162, 163, 161), (162, 144, 145, 163), (37, 92, 100, 102, 101, 98, 97, 99), (116, 166, 167, 117), (144, 168, 169, 145), (165, 176, 177, 164), (176, 178, 179, 177), (178, 180, 181, 179), (180, 182, 183, 181), (182, 184, 185, 183), (184, 187, 186, 185), (187, 189, 188, 186), (189, 191, 190, 188), (191, 193, 192, 190), (193, 195, 194, 192), (195, 167, 166, 194), (270, 276, 279, 285, 282, 272, 274, 280), (172, 65, 66, 174), (168, 196, 197, 169), (196, 198, 199, 197), (198, 200, 201, 199), (200, 202, 203, 201), (202, 204, 205, 203), (114, 108, 109, 115), (207, 208, 206), (208, 209, 210, 206), (209, 211, 212, 210), (211, 213, 214, 212), (213, 215, 216, 214), (215, 171, 170, 216), (174, 217, 218, 175), (217, 219, 220, 218), (219, 165, 164, 220), (221, 224, 223, 222), (224, 172, 173, 223), (106, 225, 226, 107), (112, 228, 229, 113), (239, 226, 225, 238), (233, 234, 235, 232), (234, 230, 231, 235), (110, 141, 140, 111), (230, 237, 236, 231), (171, 221, 222, 170), (241, 244, 245, 240), (246, 241, 240, 247), (244, 254, 255, 245), (249, 256, 257, 248), (256, 250, 251, 257), (250, 253, 252, 251), (254, 249, 248, 255), (263, 264, 265, 262), (147, 143, 50, 51), (261, 265, 264, 260), (259, 263, 262, 258), (260, 267, 266, 261), (108, 268, 269, 109), (258, 269, 268, 259), (143, 147, 146, 142), (9, 11, 287, 289), (14, 15, 283, 284), (290, 288, 286, 292), (10, 9, 289, 291), (7, 26, 6, 29, 28), (12, 293, 287, 11), (291, 289, 288, 290), (277, 278, 279, 276), (242, 246, 247, 243), (289, 287, 286, 288), (238, 93, 95, 233), (285, 279, 278, 284), (290, 292, 293, 291), (246, 242, 37, 99), (274, 272, 273, 275), (284, 283, 282, 285), (256, 249, 254, 101, 102), (210, 201, 203, 205, 206), (169, 197, 240)])
_uv = me_bridg2_8.uv_layers.new(name='UVMap')
_uv.uv.foreach_set('vector', [0.5132, 0.04114, 0.5135, 0.04114, 0.5135, 0.04139, 0.5132, 0.04139, 0.5107, 0.03225, 0.5133, 0.03225, 0.5133, 0.03311, 0.5107, 0.03311, 0.4864, 0.04114, 0.4869, 0.04114, 0.4869, 0.04139, 0.4864, 0.04139, 0.2499, 0.02347, 0.2499, 0.02347, 0.03123, 0.02347, 0.03123, 0.02347, 0.4936, 0.03225, 0.4883, 0.03225, 0.4883, 0.03311, 0.4936, 0.03311, 0.5138, 0.04114, 0.5138, 0.04114, 0.5138, 0.04139, 0.5138, 0.04139, 0.03123, 0.05468, 0.03123, 0.02347, 0.03123, 0.02347, 0.03123, 0.05468, 0.02343, 0.0937, 0.02343, 0.05468, 0.02343, 0.05468, 0.02343, 0.0937, 0.5417, 0.008723, 0.5417, 0.008723, 0.5417, 0.0118, 0.5417, 0.0118, 0.5417, 0.008723, 0.4869, 0.04114, 0.4869, 0.04114, 0.4869, 0.04139, 0.4869, 0.04139, 0.75, 0.01559, 0.953, 0.01559, 0.953, 0.01559, 0.75, 0.01559, 0.4846, 0.04114, 0.4848, 0.04114, 0.4848, 0.04139, 0.4846, 0.04139, 0.4997, 0.04114, 0.5002, 0.04114, 0.5002, 0.04139, 0.4997, 0.04139, 0.4939, 0.04114, 0.4912, 0.04114, 0.4912, 0.04139, 0.4939, 0.04139, 0.02343, 0.05468, 0.03123, 0.05468, 0.03123, 0.05468, 0.02343, 0.05468, 0.4851, 0.04114, 0.4849, 0.04114, 0.4849, 0.04139, 0.4851, 0.04139, 0.4846, 0.04114, 0.4846, 0.04114, 0.4846, 0.04139, 0.4846, 0.04139, 0.4971, 0.008723, 0.4735, 0.008723, 0.4735, 0.0118, 0.5231, 0.0118, 0.5231, 0.008723, 0.03907, 0.1016, 0.03123, 0.1016, 0.03123, 0.1016, 0.2499, 0.1016, 0.2499, 0.1016, 0.04691, 0.1016, 0.03123, 0.1016, 0.03123, 0.0937, 0.03123, 0.0937, 0.03123, 0.1016, 0.4555, 0.008723, 0.4555, 0.008723, 0.4555, 0.0118, 0.4555, 0.0118, 0.5029, 0.04114, 0.5072, 0.04114, 0.5072, 0.04139, 0.5007, 0.04139, 0.5007, 0.04114, 0.5469, 0.9844, 0.5469, 0.9844, 0.5469, 0.9609, 0.5469, 0.9609, 0.7539, 0.08979, 0.75, 0.0937, 0.75, 0.01559, 0.7539, 0.0195, 0.4955, 0.04114, 0.4977, 0.04114, 0.4977, 0.04139, 0.4955, 0.04139, 0.5072, 0.04114, 0.512, 0.04114, 0.512, 0.04139, 0.5072, 0.04139, 0.4869, 0.04114, 0.4866, 0.04114, 0.4866, 0.04139, 0.4869, 0.04139, 0.5135, 0.04114, 0.5133, 0.04114, 0.5133, 0.04139, 0.5135, 0.04139, 0.4866, 0.04114, 0.4864, 0.04114, 0.4864, 0.04139, 0.4866, 0.04139, 0.5133, 0.04114, 0.513, 0.04114, 0.513, 0.04139, 0.5133, 0.04139, 0.4982, 0.04114, 0.4987, 0.04114, 0.4987, 0.04139, 0.4982, 0.04139, 0.513, 0.04114, 0.5121, 0.04114, 0.5121, 0.04139, 0.513, 0.04139, 0.5072, 0.04114, 0.5058, 0.04114, 0.5058, 0.04139, 0.5072, 0.04139, 0.4912, 0.04114, 0.4899, 0.04114, 0.4899, 0.04139, 0.4912, 0.04139, 0.4849, 0.04114, 0.4846, 0.04114, 0.4846, 0.04139, 0.4849, 0.04139, 0.246, 0.02738, 0.03514, 0.02738, 0.03123, 0.02347, 0.2499, 0.02347, 0.953, 0.0937, 1.0, 0.0937, 1.0, 0.1016, 0.7008, 0.1016, 0.6838, 0.0937, 0.75, 0.0937, 0.5002, 0.04114, 0.5007, 0.04114, 0.5007, 0.04139, 0.5002, 0.04139, 0.2499, 0.1016, 0.2499, 0.1016, 0.2499, 0.02347, 0.2499, 0.02347, 0.4931, 0.05869, 0.5106, 0.05869, 0.5106, 0.05781, 0.4931, 0.05781, 0.5121, 0.04114, 0.5119, 0.04114, 0.5119, 0.04139, 0.5121, 0.04139, 0.4987, 0.04114, 0.4987, 0.04114, 0.4987, 0.04139, 0.4987, 0.04139, 0.5417, 0.008723, 0.5231, 0.008723, 0.5231, 0.0118, 0.5417, 0.0118, 0.4997, 0.04114, 0.4997, 0.04114, 0.4997, 0.04139, 0.4997, 0.04139, 0.4977, 0.04114, 0.4982, 0.04114, 0.4982, 0.04139, 0.4977, 0.04139, 0.5119, 0.04114, 0.5116, 0.04114, 0.5116, 0.04139, 0.5119, 0.04139, 0.511, 0.04114, 0.5093, 0.04114, 0.5093, 0.04139, 0.511, 0.04139, 0.4531, 0.9609, 0.5469, 0.9609, 0.5469, 0.9609, 0.4531, 0.9609, 0.5469, 0.9844, 0.4531, 0.9844, 0.4531, 0.9609, 0.5469, 0.9609, 0.5116, 0.04114, 0.5126, 0.04114, 0.5126, 0.04139, 0.5116, 0.04139, 0.5469, 0.9844, 0.4531, 0.9844, 0.4531, 0.9844, 0.5469, 0.9844, 0.4987, 0.04114, 0.4997, 0.04114, 0.4997, 0.04139, 0.4987, 0.04139, 0.5093, 0.04114, 0.5072, 0.04114, 0.5072, 0.04139, 0.5093, 0.04139, 0.03514, 0.02738, 0.03514, 0.05859, 0.03123, 0.05468, 0.03123, 0.02347, 0.512, 0.05761, 0.5071, 0.05761, 0.5072, 0.05856, 0.5129, 0.05856, 0.5139, 0.05761, 0.2499, 0.02347, 0.2499, 0.1016, 0.246, 0.09766, 0.246, 0.02738, 0.2659, 0.9766, 0.4531, 0.9688, 0.4531, 0.9844, 0.2499, 0.9766, 0.4857, 0.04114, 0.4864, 0.04114, 0.4864, 0.04139, 0.4857, 0.04139, 0.5039, 0.04114, 0.5007, 0.04114, 0.5007, 0.04139, 0.5039, 0.04139, 0.4851, 0.04114, 0.4857, 0.04114, 0.4857, 0.04139, 0.4851, 0.04139, 0.5126, 0.04114, 0.5132, 0.04114, 0.5132, 0.04139, 0.5126, 0.04139, 0.4883, 0.03225, 0.5107, 0.03225, 0.5107, 0.03311, 0.4883, 0.03311, 0.02733, 0.05859, 0.02733, 0.08979, 0.02343, 0.0937, 0.02343, 0.05468, 0.4848, 0.04114, 0.4851, 0.04114, 0.4851, 0.04139, 0.4848, 0.04139, 0.512, 0.04114, 0.5126, 0.04114, 0.5126, 0.04139, 0.512, 0.04139, 0.8059, 0.9413, 0.9355, 0.8858, 0.9505, 0.9373, 0.9355, 0.9407, 0.8367, 0.9526, 0.8059, 0.9526, 0.4854, 0.04114, 0.4851, 0.04114, 0.4851, 0.04139, 0.4854, 0.04139, 0.75, 0.9115, 0.8197, 0.8792, 0.8713, 0.8484, 0.9241, 0.8073, 0.9241, 0.7938, 0.8954, 0.765, 0.9016, 0.7585, 0.9071, 0.7435, 0.9328, 0.7435, 0.9454, 0.7308, 0.9537, 0.6641, 0.9608, 0.5847, 0.953, 0.854, 0.75, 0.9409, 0.5118, 0.04114, 0.512, 0.04114, 0.512, 0.04139, 0.5118, 0.04139, 0.5133, 0.03225, 0.5107, 0.03225, 0.5107, 0.03311, 0.5133, 0.03311, 0.4862, 0.04114, 0.4854, 0.04114, 0.4854, 0.04139, 0.4862, 0.04139, 0.03907, 0.1016, 0.04691, 0.1016, 0.0391, 0.4528, 0.0391, 0.5841, 0.0434, 0.8725, 0.038, 0.9173, 0.5115, 0.04114, 0.5118, 0.04114, 0.5118, 0.04139, 0.5115, 0.04139, 0.4866, 0.04114, 0.4862, 0.04114, 0.4862, 0.04139, 0.4866, 0.04139, 0.5118, 0.04114, 0.5115, 0.04114, 0.5115, 0.04139, 0.5118, 0.04139, 0.496, 0.05948, 0.4923, 0.05948, 0.4923, 0.05926, 0.4954, 0.05926, 0.512, 0.04114, 0.5118, 0.04114, 0.5118, 0.04139, 0.512, 0.04139, 0.512, 0.04114, 0.512, 0.04114, 0.512, 0.04139, 0.512, 0.04139, 0.05445, 0.731, 0.0674, 0.7422, 0.06926, 0.8012, 0.05103, 0.8576, 0.0434, 0.8725, 0.0465, 0.6674, 0.5135, 0.04114, 0.5138, 0.04114, 0.5138, 0.04139, 0.5135, 0.04139, 0.4883, 0.03225, 0.4883, 0.03225, 0.4883, 0.03225, 0.4883, 0.03311, 0.4883, 0.03311, 0.4864, 0.04114, 0.4863, 0.04114, 0.4863, 0.04139, 0.4864, 0.04139, 0.03123, 0.1016, 0.03907, 0.1016, 0.038, 0.9173, 0.03907, 0.9457, 0.03907, 0.9609, 0.03123, 0.9609, 0.4867, 0.04114, 0.4857, 0.04114, 0.4857, 0.04139, 0.4867, 0.04139, 0.4586, 0.008723, 0.4615, 0.008723, 0.4615, 0.0118, 0.4586, 0.0118, 0.4883, 0.04114, 0.4867, 0.04114, 0.4867, 0.04139, 0.4883, 0.04139, 0.4555, 0.008723, 0.4586, 0.008723, 0.4586, 0.0118, 0.4555, 0.0118, 0.4899, 0.04114, 0.4883, 0.04114, 0.4883, 0.04139, 0.4899, 0.04139, 0.5058, 0.04114, 0.5039, 0.04114, 0.5039, 0.04139, 0.5058, 0.04139, 0.2581, 0.1188, 0.09077, 0.2345, 0.09285, 0.2526, 0.1037, 0.273, 0.1079, 0.2733, 0.1079, 0.2843, 0.09754, 0.295, 0.07661, 0.2954, 0.05366, 0.3066, 0.04446, 0.3726, 0.0391, 0.4528, 0.04691, 0.1016, 0.2499, 0.1016, 0.2499, 0.02347, 0.03123, 0.02347, 0.03123, 0.05468, 0.02343, 0.05468, 0.02343, 0.0937, 0.03123, 0.0937, 0.03123, 0.1016, 0.03123, 0.9609, 0.03907, 0.9609, 0.03907, 0.9457, 0.04691, 0.9471, 0.08484, 0.9538, 0.1438, 0.9687, 0.2104, 0.9766, 0.2499, 0.9766, 0.4531, 0.9844, 0.5469, 0.9844, 0.5469, 0.9609, 0.4531, 0.9609, 0.4531, 0.9688, 0.2659, 0.9766, 0.2659, 0.9609, 0.2581, 0.943, 0.05103, 0.8576, 0.06926, 0.8012, 0.1066, 0.8327, 0.1564, 0.866, 0.2127, 0.8918, 0.2499, 0.9109, 0.3284, 0.9335, 0.3675, 0.9411, 0.4531, 0.946, 0.5469, 0.946, 0.649, 0.9397, 0.7009, 0.9241, 0.75, 0.9115, 0.75, 0.9409, 0.7422, 0.9609, 0.7422, 0.9766, 0.7987, 0.9766, 0.953, 0.958, 0.9815, 0.9518, 0.953, 0.854, 0.9608, 0.5848, 0.9608, 0.477, 0.9512, 0.3376, 0.9434, 0.3028, 0.9167, 0.295, 0.9025, 0.3004, 0.8984, 0.2946, 0.8917, 0.2768, 0.8991, 0.2689, 0.9076, 0.2515, 0.906, 0.2379, 0.75, 0.1245, 0.7008, 0.1016, 1.0, 0.1016, 1.0, 1.0, 0.0, 1.0, 0.0, 0.0, 1.0, 0.0, 1.0, 0.0937, 0.953, 0.0937, 0.953, 0.01559, 0.75, 0.01559, 0.75, 0.0937, 0.6838, 0.0937, 0.6332, 0.07038, 0.5486, 0.03127, 0.5202, 0.03908, 0.5078, 0.05145, 0.5078, 0.06257, 0.4922, 0.06257, 0.4922, 0.05145, 0.4798, 0.03908, 0.4514, 0.03127, 0.365, 0.07038, 0.5138, 0.04114, 0.5135, 0.04114, 0.5135, 0.04139, 0.5138, 0.04139, 0.5126, 0.04114, 0.511, 0.04114, 0.511, 0.04139, 0.5126, 0.04139, 0.495, 0.04114, 0.4939, 0.04114, 0.4939, 0.04139, 0.495, 0.04139, 0.5126, 0.04114, 0.5126, 0.04114, 0.5126, 0.04139, 0.5126, 0.04139, 0.4977, 0.04114, 0.495, 0.04114, 0.495, 0.04139, 0.4977, 0.04139, 0.4876, 0.05869, 0.4876, 0.05869, 0.4867, 0.05781, 0.4876, 0.05781, 0.4984, 0.05948, 0.4979, 0.05948, 0.4979, 0.05926, 0.4987, 0.05926, 0.5129, 0.05761, 0.5139, 0.05761, 0.5129, 0.05856, 0.5129, 0.05856, 0.4857, 0.04114, 0.4866, 0.04114, 0.4869, 0.04114, 0.4869, 0.04139, 0.4857, 0.04139, 0.4869, 0.04114, 0.4866, 0.04114, 0.4866, 0.04139, 0.4869, 0.04139, 0.5123, 0.05948, 0.512, 0.05948, 0.5122, 0.05926, 0.5125, 0.05926, 0.512, 0.05948, 0.5118, 0.05948, 0.512, 0.05926, 0.5122, 0.05926, 0.5118, 0.05948, 0.5113, 0.05948, 0.5112, 0.05926, 0.512, 0.05926, 0.5113, 0.05948, 0.5108, 0.05948, 0.5108, 0.05926, 0.5112, 0.05926, 0.5108, 0.05948, 0.5105, 0.05948, 0.5107, 0.05926, 0.5108, 0.05926, 0.5105, 0.05948, 0.5103, 0.05948, 0.5105, 0.05926, 0.5107, 0.05926, 0.5103, 0.05948, 0.5106, 0.05948, 0.5107, 0.05926, 0.5105, 0.05926, 0.5106, 0.05948, 0.5108, 0.05948, 0.511, 0.05926, 0.5107, 0.05926, 0.5108, 0.05948, 0.5107, 0.05948, 0.5109, 0.05926, 0.511, 0.05926, 0.5107, 0.05948, 0.5065, 0.05948, 0.5065, 0.05926, 0.5109, 0.05926, 0.5065, 0.05948, 0.5026, 0.05948, 0.5031, 0.05926, 0.5046, 0.05926, 0.505, 0.05926, 0.5065, 0.05926, 0.488, 0.05948, 0.4883, 0.05948, 0.4879, 0.05926, 0.4878, 0.05926, 0.4979, 0.05948, 0.5006, 0.05948, 0.5006, 0.05926, 0.4979, 0.05926, 0.4878, 0.05948, 0.4878, 0.05948, 0.4876, 0.05926, 0.4875, 0.05926, 0.4878, 0.05948, 0.488, 0.05948, 0.4879, 0.05926, 0.4876, 0.05926, 0.488, 0.05948, 0.4882, 0.05948, 0.488, 0.05926, 0.4879, 0.05926, 0.4882, 0.05948, 0.4882, 0.05948, 0.488, 0.05926, 0.488, 0.05926, 0.4882, 0.05948, 0.4878, 0.05948, 0.4877, 0.05926, 0.488, 0.05926, 0.4878, 0.05948, 0.4872, 0.05948, 0.4871, 0.05926, 0.4877, 0.05926, 0.4872, 0.05948, 0.4867, 0.05948, 0.4865, 0.05926, 0.4871, 0.05926, 0.4867, 0.05948, 0.4864, 0.05948, 0.4862, 0.05926, 0.4865, 0.05926, 0.4864, 0.05948, 0.4863, 0.05948, 0.486, 0.05926, 0.4862, 0.05926, 0.1892, 0.9371, 0.1892, 0.9477, 0.1604, 0.9477, 0.08352, 0.9386, 0.0556, 0.9336, 0.0556, 0.9188, 0.06038, 0.8934, 0.06489, 0.8859, 0.5125, 0.05926, 0.5125, 0.05926, 0.5123, 0.05948, 0.5123, 0.05948, 0.4863, 0.05948, 0.4863, 0.05948, 0.486, 0.05926, 0.486, 0.05926, 0.5065, 0.05948, 0.5083, 0.05948, 0.5085, 0.05926, 0.5065, 0.05926, 0.5083, 0.05948, 0.5098, 0.05948, 0.5099, 0.05926, 0.5085, 0.05926, 0.5098, 0.05948, 0.5112, 0.05948, 0.5115, 0.05926, 0.5099, 0.05926, 0.5112, 0.05948, 0.5112, 0.05948, 0.5115, 0.05926, 0.5115, 0.05926, 0.5112, 0.05948, 0.5103, 0.05948, 0.5106, 0.05926, 0.5115, 0.05926, 0.5103, 0.05948, 0.5106, 0.05948, 0.5108, 0.05926, 0.5106, 0.05926, 0.5106, 0.05948, 0.5108, 0.05948, 0.511, 0.05926, 0.5108, 0.05926, 0.5108, 0.05948, 0.5116, 0.05948, 0.5117, 0.05926, 0.511, 0.05926, 0.5116, 0.05948, 0.5119, 0.05948, 0.5121, 0.05926, 0.5117, 0.05926, 0.5119, 0.05948, 0.5121, 0.05948, 0.5123, 0.05926, 0.5121, 0.05926, 0.5121, 0.05948, 0.5123, 0.05948, 0.5125, 0.05926, 0.5123, 0.05926, 0.246, 0.02738, 0.246, 0.09766, 0.03514, 0.09766, 0.03514, 0.08979, 0.02733, 0.08979, 0.02733, 0.05859, 0.03514, 0.05859, 0.03514, 0.02738, 0.4977, 0.04114, 0.4977, 0.04139, 0.5007, 0.04139, 0.5007, 0.04114, 0.4863, 0.05948, 0.4865, 0.05948, 0.4863, 0.05926, 0.486, 0.05926, 0.4865, 0.05948, 0.4867, 0.05948, 0.4865, 0.05926, 0.4863, 0.05926, 0.4867, 0.05948, 0.4869, 0.05948, 0.4869, 0.05926, 0.4865, 0.05926, 0.4869, 0.05948, 0.4876, 0.05948, 0.4875, 0.05926, 0.4869, 0.05926, 0.4876, 0.05948, 0.488, 0.05948, 0.4878, 0.05926, 0.4875, 0.05926, 0.5026, 0.05948, 0.5006, 0.05948, 0.5007, 0.05926, 0.5031, 0.05926, 0.4883, 0.05948, 0.488, 0.05948, 0.488, 0.05926, 0.488, 0.05948, 0.4872, 0.05948, 0.4869, 0.05926, 0.4879, 0.05926, 0.4872, 0.05948, 0.4881, 0.05948, 0.488, 0.05926, 0.4869, 0.05926, 0.4881, 0.05948, 0.4895, 0.05948, 0.4894, 0.05926, 0.488, 0.05926, 0.4895, 0.05948, 0.4909, 0.05948, 0.491, 0.05926, 0.4894, 0.05926, 0.4909, 0.05948, 0.4921, 0.05948, 0.4921, 0.05926, 0.491, 0.05926, 0.5006, 0.05948, 0.5035, 0.05948, 0.5036, 0.05926, 0.5006, 0.05926, 0.5035, 0.05948, 0.5052, 0.05948, 0.5051, 0.05926, 0.5036, 0.05926, 0.5052, 0.05948, 0.5065, 0.05948, 0.5065, 0.05926, 0.5051, 0.05926, 0.4945, 0.05948, 0.4955, 0.05948, 0.4955, 0.05926, 0.4944, 0.05926, 0.4955, 0.05948, 0.4979, 0.05948, 0.4979, 0.05926, 0.4955, 0.05926, 0.4876, 0.05869, 0.4876, 0.05869, 0.4867, 0.05781, 0.4867, 0.05781, 0.5139, 0.05761, 0.5139, 0.05761, 0.5129, 0.05856, 0.5129, 0.05856, 0.4931, 0.05781, 0.4867, 0.05781, 0.4876, 0.05869, 0.4931, 0.05869, 0.5106, 0.05869, 0.5132, 0.05869, 0.5138, 0.05781, 0.5106, 0.05781, 0.5132, 0.05869, 0.5106, 0.05869, 0.5106, 0.05781, 0.5138, 0.05781, 0.4979, 0.05948, 0.496, 0.05948, 0.4954, 0.05926, 0.4979, 0.05926, 0.5106, 0.05869, 0.4876, 0.05869, 0.4876, 0.05781, 0.5106, 0.05781, 0.4921, 0.05948, 0.4945, 0.05948, 0.4944, 0.05926, 0.4921, 0.05926, 0.4873, 0.05856, 0.4863, 0.05856, 0.4863, 0.0575, 0.4869, 0.05792, 0.4882, 0.05856, 0.4873, 0.05856, 0.4869, 0.05792, 0.4878, 0.05761, 0.4863, 0.05856, 0.4863, 0.05856, 0.4863, 0.05761, 0.4863, 0.0575, 0.4873, 0.05856, 0.4919, 0.05856, 0.4919, 0.05761, 0.4873, 0.05761, 0.4919, 0.05856, 0.4992, 0.05856, 0.4991, 0.05761, 0.4919, 0.05761, 0.4992, 0.05856, 0.5072, 0.05856, 0.5071, 0.05761, 0.4991, 0.05761, 0.4863, 0.05856, 0.4873, 0.05856, 0.4873, 0.05761, 0.4863, 0.05761, 0.4997, 0.05948, 0.4988, 0.05948, 0.4991, 0.05926, 0.4995, 0.05926, 0.4863, 0.04114, 0.4914, 0.04114, 0.4914, 0.04139, 0.4863, 0.04139, 0.4991, 0.05926, 0.4991, 0.05926, 0.4988, 0.05948, 0.4988, 0.05948, 0.4997, 0.05948, 0.4997, 0.05948, 0.4995, 0.05926, 0.4995, 0.05926, 0.4988, 0.05948, 0.4984, 0.05948, 0.4987, 0.05926, 0.4991, 0.05926, 0.5006, 0.05948, 0.5002, 0.05948, 0.4999, 0.05926, 0.5007, 0.05926, 0.4995, 0.05926, 0.4999, 0.05926, 0.5002, 0.05948, 0.4997, 0.05948, 0.4923, 0.05948, 0.4878, 0.05948, 0.4875, 0.05926, 0.4923, 0.05926, 0.953, 0.0937, 0.75, 0.0937, 0.75, 0.0937, 0.953, 0.0937, 0.03123, 0.0937, 0.02343, 0.0937, 0.02343, 0.0937, 0.03123, 0.0937, 0.9491, 0.0195, 0.9491, 0.08979, 0.7539, 0.08979, 0.7539, 0.0195, 0.953, 0.01559, 0.953, 0.0937, 0.953, 0.0937, 0.953, 0.01559, 0.4531, 0.9844, 0.4531, 0.9688, 0.4531, 0.9609, 0.4531, 0.9609, 0.4531, 0.9844, 0.75, 0.01559, 0.75, 0.01559, 0.75, 0.0937, 0.75, 0.0937, 0.953, 0.01559, 0.953, 0.0937, 0.9491, 0.08979, 0.9491, 0.0195, 0.2499, 0.1016, 0.03123, 0.1016, 0.03514, 0.09766, 0.246, 0.09766, 0.5129, 0.05856, 0.4882, 0.05856, 0.4878, 0.05761, 0.5129, 0.05761, 0.953, 0.0937, 0.75, 0.0937, 0.7539, 0.08979, 0.9491, 0.08979, 0.4936, 0.03225, 0.4936, 0.03311, 0.5107, 0.03311, 0.5107, 0.03225, 0.03514, 0.08979, 0.03514, 0.09766, 0.03123, 0.1016, 0.03123, 0.0937, 0.9491, 0.0195, 0.7539, 0.0195, 0.75, 0.01559, 0.953, 0.01559, 0.4615, 0.008723, 0.5417, 0.008723, 0.5417, 0.0118, 0.4615, 0.0118, 0.03514, 0.05859, 0.02733, 0.05859, 0.02343, 0.05468, 0.03123, 0.05468, 0.03123, 0.0937, 0.02343, 0.0937, 0.02733, 0.08979, 0.03514, 0.08979, 0.4735, 0.008723, 0.4586, 0.008723, 0.4555, 0.008723, 0.4555, 0.0118, 0.4735, 0.0118, 0.06926, 0.8012, 0.0674, 0.7422, 0.09074, 0.7422, 0.1004, 0.7522, 0.1049, 0.7655, 0.0391, 0.5841, 0.0465, 0.6674, 0.0434, 0.8725])
_ca = me_bridg2_8.color_attributes.new('Col', 'BYTE_COLOR', 'CORNER')
_ca.data.foreach_set('color', [0.003677, 0.0, 0.0, 1.0, 0.003677, 0.0, 0.0, 1.0, 0.003677, 0.0, 0.0, 1.0, 0.003677, 0.0, 0.0, 1.0, 0.003677, 0.0, 0.0, 1.0, 0.003677, 0.0, 0.0, 1.0, 0.003677, 0.0, 0.0, 1.0, 0.003677, 0.0, 0.0, 1.0, 0.003677, 0.0, 0.0, 1.0, 0.003677, 0.0, 0.0, 1.0, 0.003677, 0.0, 0.0, 1.0, 0.003677, 0.0, 0.0, 1.0, 0.003677, 0.0, 0.0, 1.0, 0.003677, 0.0, 0.0, 1.0, 0.003677, 0.0, 0.0, 1.0, 0.003677, 0.0, 0.0, 1.0, 0.003677, 0.0, 0.0, 1.0, 0.003677, 0.0, 0.0, 1.0, 0.003677, 0.0, 0.0, 1.0, 0.003677, 0.0, 0.0, 1.0, 0.003677, 0.0, 0.0, 1.0, 0.003677, 0.0, 0.0, 1.0, 0.003677, 0.0, 0.0, 1.0, 0.003677, 0.0, 0.0, 1.0, 0.003677, 0.0, 0.0, 1.0, 0.003677, 0.0, 0.0, 1.0, 0.003677, 0.0, 0.0, 1.0, 0.003677, 0.0, 0.0, 1.0, 0.003677, 0.0, 0.0, 1.0, 0.003677, 0.0, 0.0, 1.0, 0.003677, 0.0, 0.0, 1.0, 0.003677, 0.0, 0.0, 1.0, 0.003677, 0.0, 0.0, 1.0, 0.003677, 0.0, 0.0, 1.0, 0.003677, 0.0, 0.0, 1.0, 0.003677, 0.0, 0.0, 1.0, 0.003677, 0.0, 0.0, 1.0, 0.003677, 0.0, 0.0, 1.0, 0.003677, 0.0, 0.0, 1.0, 0.003677, 0.0, 0.0, 1.0, 0.003677, 0.0, 0.0, 1.0, 0.003677, 0.0, 0.0, 1.0, 0.003677, 0.0, 0.0, 1.0, 0.003677, 0.0, 0.0, 1.0, 0.003677, 0.0, 0.0, 1.0, 0.003677, 0.0, 0.0, 1.0, 0.003677, 0.0, 0.0, 1.0, 0.003677, 0.0, 0.0, 1.0, 0.003677, 0.0, 0.0, 1.0, 0.003677, 0.0, 0.0, 1.0, 0.003677, 0.0, 0.0, 1.0, 0.003677, 0.0, 0.0, 1.0, 0.003677, 0.0, 0.0, 1.0, 0.003677, 0.0, 0.0, 1.0, 0.003677, 0.0, 0.0, 1.0, 0.003677, 0.0, 0.0, 1.0, 0.003677, 0.0, 0.0, 1.0, 0.003677, 0.0, 0.0, 1.0, 0.003677, 0.0, 0.0, 1.0, 0.003677, 0.0, 0.0, 1.0, 0.003677, 0.0, 0.0, 1.0, 0.003677, 0.0, 0.0, 1.0, 0.003677, 0.0, 0.0, 1.0, 0.003677, 0.0, 0.0, 1.0, 0.003677, 0.0, 0.0, 1.0, 0.003677, 0.0, 0.0, 1.0, 0.003677, 0.0, 0.0, 1.0, 0.003677, 0.0, 0.0, 1.0, 0.003677, 0.0, 0.0, 1.0, 0.003677, 0.0, 0.0, 1.0, 0.003677, 0.0, 0.0, 1.0, 0.003677, 0.0, 0.0, 1.0, 0.003677, 0.0, 0.0, 1.0, 0.003677, 0.0, 0.0, 1.0, 0.003677, 0.0, 0.0, 1.0, 0.003677, 0.0, 0.0, 1.0, 0.003677, 0.0, 0.0, 1.0, 0.003677, 0.0, 0.0, 1.0, 0.003677, 0.0, 0.0, 1.0, 0.003677, 0.0, 0.0, 1.0, 0.003677, 0.0, 0.0, 1.0, 0.003677, 0.0, 0.0, 1.0, 0.003677, 0.0, 0.0, 1.0, 0.003677, 0.0, 0.0, 1.0, 0.003677, 0.0, 0.0, 1.0, 0.003677, 0.0, 0.0, 1.0, 0.003677, 0.0, 0.0, 1.0, 0.003677, 0.0, 0.0, 1.0, 0.003677, 0.0, 0.0, 1.0, 0.003677, 0.0, 0.0, 1.0, 0.003677, 0.0, 0.0, 1.0, 0.003677, 0.0, 0.0, 1.0, 0.003677, 0.0, 0.0, 1.0, 0.003677, 0.0, 0.0, 1.0, 0.003677, 0.0, 0.0, 1.0, 0.003677, 0.0, 0.0, 1.0, 0.003677, 0.0, 0.0, 1.0, 0.003677, 0.0, 0.0, 1.0, 0.003677, 0.0, 0.0, 1.0, 0.003677, 0.0, 0.0, 1.0, 0.003677, 0.0, 0.0, 1.0, 0.003677, 0.0, 0.0, 1.0, 0.003677, 0.0, 0.0, 1.0, 0.003677, 0.0, 0.0, 1.0, 0.003677, 0.0, 0.0, 1.0, 0.003677, 0.0, 0.0, 1.0, 0.003677, 0.0, 0.0, 1.0, 0.003677, 0.0, 0.0, 1.0, 0.003677, 0.0, 0.0, 1.0, 0.003677, 0.0, 0.0, 1.0, 0.003677, 0.0, 0.0, 1.0, 0.003677, 0.0, 0.0, 1.0, 0.003677, 0.0, 0.0, 1.0, 0.003677, 0.0, 0.0, 1.0, 0.003677, 0.0, 0.0, 1.0, 0.003677, 0.0, 0.0, 1.0, 0.003677, 0.0, 0.0, 1.0, 0.003677, 0.0, 0.0, 1.0, 0.003677, 0.0, 0.0, 1.0, 0.003677, 0.0, 0.0, 1.0, 0.003677, 0.0, 0.0, 1.0, 0.003677, 0.0, 0.0, 1.0, 0.003677, 0.0, 0.0, 1.0, 0.003677, 0.0, 0.0, 1.0, 0.003677, 0.0, 0.0, 1.0, 0.003677, 0.0, 0.0, 1.0, 0.003677, 0.0, 0.0, 1.0, 0.003677, 0.0, 0.0, 1.0, 0.003677, 0.0, 0.0, 1.0, 0.003677, 0.0, 0.0, 1.0, 0.003677, 0.0, 0.0, 1.0, 0.003677, 0.0, 0.0, 1.0, 0.003677, 0.0, 0.0, 1.0, 0.003677, 0.0, 0.0, 1.0, 0.003677, 0.0, 0.0, 1.0, 0.003677, 0.0, 0.0, 1.0, 0.003677, 0.0, 0.0, 1.0, 0.003677, 0.0, 0.0, 1.0, 0.003677, 0.0, 0.0, 1.0, 0.003677, 0.0, 0.0, 1.0, 0.003677, 0.0, 0.0, 1.0, 0.003677, 0.0, 0.0, 1.0, 0.003677, 0.0, 0.0, 1.0, 0.003677, 0.0, 0.0, 1.0, 0.003677, 0.0, 0.0, 1.0, 0.003677, 0.0, 0.0, 1.0, 0.003677, 0.0, 0.0, 1.0, 0.003677, 0.0, 0.0, 1.0, 0.003677, 0.0, 0.0, 1.0, 0.003677, 0.0, 0.0, 1.0, 0.003677, 0.0, 0.0, 1.0, 0.003677, 0.0, 0.0, 1.0, 0.003677, 0.0, 0.0, 1.0, 0.003677, 0.0, 0.0, 1.0, 0.003677, 0.0, 0.0, 1.0, 0.003677, 0.0, 0.0, 1.0, 0.003677, 0.0, 0.0, 1.0, 0.003677, 0.0, 0.0, 1.0, 0.003677, 0.0, 0.0, 1.0, 0.003677, 0.0, 0.0, 1.0, 0.003677, 0.0, 0.0, 1.0, 0.003677, 0.0, 0.0, 1.0, 0.003677, 0.0, 0.0, 1.0, 0.003677, 0.0, 0.0, 1.0, 0.003677, 0.0, 0.0, 1.0, 0.003677, 0.0, 0.0, 1.0, 0.003677, 0.0, 0.0, 1.0, 0.003677, 0.0, 0.0, 1.0, 0.003677, 0.0, 0.0, 1.0, 0.003677, 0.0, 0.0, 1.0, 0.003677, 0.0, 0.0, 1.0, 0.003677, 0.0, 0.0, 1.0, 0.003677, 0.0, 0.0, 1.0, 0.003677, 0.0, 0.0, 1.0, 0.003677, 0.0, 0.0, 1.0, 0.003677, 0.0, 0.0, 1.0, 0.003677, 0.0, 0.0, 1.0, 0.003677, 0.0, 0.0, 1.0, 0.003677, 0.0, 0.0, 1.0, 0.003677, 0.0, 0.0, 1.0, 0.003677, 0.0, 0.0, 1.0, 0.003677, 0.0, 0.0, 1.0, 0.003677, 0.0, 0.0, 1.0, 0.003677, 0.0, 0.0, 1.0, 0.003677, 0.0, 0.0, 1.0, 0.003677, 0.0, 0.0, 1.0, 0.003677, 0.0, 0.0, 1.0, 0.003677, 0.0, 0.0, 1.0, 0.003677, 0.0, 0.0, 1.0, 0.003677, 0.0, 0.0, 1.0, 0.003677, 0.0, 0.0, 1.0, 0.003677, 0.0, 0.0, 1.0, 0.003677, 0.0, 0.0, 1.0, 0.003677, 0.0, 0.0, 1.0, 0.003677, 0.0, 0.0, 1.0, 0.003677, 0.0, 0.0, 1.0, 0.003677, 0.0, 0.0, 1.0, 0.003677, 0.0, 0.0, 1.0, 0.003677, 0.0, 0.0, 1.0, 0.003677, 0.0, 0.0, 1.0, 0.003677, 0.0, 0.0, 1.0, 0.003677, 0.0, 0.0, 1.0, 0.003677, 0.0, 0.0, 1.0, 0.003677, 0.0, 0.0, 1.0, 0.003677, 0.0, 0.0, 1.0, 0.003677, 0.0, 0.0, 1.0, 0.003677, 0.0, 0.0, 1.0, 0.003677, 0.0, 0.0, 1.0, 0.003677, 0.0, 0.0, 1.0, 0.003677, 0.0, 0.0, 1.0, 0.003677, 0.0, 0.0, 1.0, 0.003677, 0.0, 0.0, 1.0, 0.003677, 0.0, 0.0, 1.0, 0.003677, 0.0, 0.0, 1.0, 0.003677, 0.0, 0.0, 1.0, 0.003677, 0.0, 0.0, 1.0, 0.003677, 0.0, 0.0, 1.0, 0.003677, 0.0, 0.0, 1.0, 0.003677, 0.0, 0.0, 1.0, 0.003677, 0.0, 0.0, 1.0, 0.003677, 0.0, 0.0, 1.0, 0.003677, 0.0, 0.0, 1.0, 0.003677, 0.0, 0.0, 1.0, 0.003677, 0.0, 0.0, 1.0, 0.003677, 0.0, 0.0, 1.0, 0.003677, 0.0, 0.0, 1.0, 0.003677, 0.0, 0.0, 1.0, 0.003677, 0.0, 0.0, 1.0, 0.003677, 0.0, 0.0, 1.0, 0.003677, 0.0, 0.0, 1.0, 0.003677, 0.0, 0.0, 1.0, 0.003677, 0.0, 0.0, 1.0, 0.003677, 0.0, 0.0, 1.0, 0.003677, 0.0, 0.0, 1.0, 0.003677, 0.0, 0.0, 1.0, 0.003677, 0.0, 0.0, 1.0, 0.003677, 0.0, 0.0, 1.0, 0.003677, 0.0, 0.0, 1.0, 0.003677, 0.0, 0.0, 1.0, 0.003677, 0.0, 0.0, 1.0, 0.003677, 0.0, 0.0, 1.0, 0.003677, 0.0, 0.0, 1.0, 0.003677, 0.0, 0.0, 1.0, 0.003677, 0.0, 0.0, 1.0, 0.003677, 0.0, 0.0, 1.0, 0.003677, 0.0, 0.0, 1.0, 0.003677, 0.0, 0.0, 1.0, 0.003677, 0.0, 0.0, 1.0, 0.003677, 0.0, 0.0, 1.0, 0.003677, 0.0, 0.0, 1.0, 0.003677, 0.0, 0.0, 1.0, 0.003677, 0.0, 0.0, 1.0, 0.003677, 0.0, 0.0, 1.0, 0.003677, 0.0, 0.0, 1.0, 0.003677, 0.0, 0.0, 1.0, 0.003677, 0.0, 0.0, 1.0, 0.003677, 0.0, 0.0, 1.0, 0.003677, 0.0, 0.0, 1.0, 0.003677, 0.0, 0.0, 1.0, 0.003677, 0.0, 0.0, 1.0, 0.003677, 0.0, 0.0, 1.0, 0.003677, 0.0, 0.0, 1.0, 0.003677, 0.0, 0.0, 1.0, 0.003677, 0.0, 0.0, 1.0, 0.003677, 0.0, 0.0, 1.0, 0.003677, 0.0, 0.0, 1.0, 0.003677, 0.0, 0.0, 1.0, 0.003677, 0.0, 0.0, 1.0, 0.003677, 0.0, 0.0, 1.0, 0.003677, 0.0, 0.0, 1.0, 0.003677, 0.0, 0.0, 1.0, 0.003677, 0.0, 0.0, 1.0, 0.003677, 0.0, 0.0, 1.0, 0.003677, 0.0, 0.0, 1.0, 0.003677, 0.0, 0.0, 1.0, 0.003677, 0.0, 0.0, 1.0, 0.003677, 0.0, 0.0, 1.0, 0.003677, 0.0, 0.0, 1.0, 0.003677, 0.0, 0.0, 1.0, 0.003677, 0.0, 0.0, 1.0, 0.003677, 0.0, 0.0, 1.0, 0.003677, 0.0, 0.0, 1.0, 0.003677, 0.0, 0.0, 1.0, 0.003677, 0.0, 0.0, 1.0, 0.003677, 0.0, 0.0, 1.0, 0.003677, 0.0, 0.0, 1.0, 0.003677, 0.0, 0.0, 1.0, 0.003677, 0.0, 0.0, 1.0, 0.003677, 0.0, 0.0, 1.0, 0.003677, 0.0, 0.0, 1.0, 0.003677, 0.0, 0.0, 1.0, 0.003677, 0.0, 0.0, 1.0, 0.003677, 0.0, 0.0, 1.0, 0.003677, 0.0, 0.0, 1.0, 0.003677, 0.0, 0.0, 1.0, 0.003677, 0.0, 0.0, 1.0, 0.003677, 0.0, 0.0, 1.0, 0.003677, 0.0, 0.0, 1.0, 0.003677, 0.0, 0.0, 1.0, 0.003677, 0.0, 0.0, 1.0, 0.003677, 0.0, 0.0, 1.0, 0.003677, 0.0, 0.0, 1.0, 0.003677, 0.0, 0.0, 1.0, 0.003677, 0.0, 0.0, 1.0, 0.003677, 0.0, 0.0, 1.0, 0.003677, 0.0, 0.0, 1.0, 0.003677, 0.0, 0.0, 1.0, 0.003677, 0.0, 0.0, 1.0, 0.003677, 0.0, 0.0, 1.0, 0.003677, 0.0, 0.0, 1.0, 0.003677, 0.0, 0.0, 1.0, 0.003677, 0.0, 0.0, 1.0, 0.003677, 0.0, 0.0, 1.0, 0.003677, 0.0, 0.0, 1.0, 0.003677, 0.0, 0.0, 1.0, 0.003677, 0.0, 0.0, 1.0, 0.003677, 0.0, 0.0, 1.0, 0.003677, 0.0, 0.0, 1.0, 0.003677, 0.0, 0.0, 1.0, 0.003677, 0.0, 0.0, 1.0, 0.003677, 0.0, 0.0, 1.0, 0.003677, 0.0, 0.0, 1.0, 0.003677, 0.0, 0.0, 1.0, 0.003677, 0.0, 0.0, 1.0, 0.003677, 0.0, 0.0, 1.0, 0.003677, 0.0, 0.0, 1.0, 0.003677, 0.0, 0.0, 1.0, 0.003677, 0.0, 0.0, 1.0, 0.003677, 0.0, 0.0, 1.0, 0.003677, 0.0, 0.0, 1.0, 0.003677, 0.0, 0.0, 1.0, 0.003677, 0.0, 0.0, 1.0, 0.003677, 0.0, 0.0, 1.0, 0.003677, 0.0, 0.0, 1.0, 0.003677, 0.0, 0.0, 1.0, 0.003677, 0.0, 0.0, 1.0, 0.003677, 0.0, 0.0, 1.0, 0.003677, 0.0, 0.0, 1.0, 0.003677, 0.0, 0.0, 1.0, 0.003677, 0.0, 0.0, 1.0, 0.003677, 0.0, 0.0, 1.0, 0.003677, 0.0, 0.0, 1.0, 0.003677, 0.0, 0.0, 1.0, 0.003677, 0.0, 0.0, 1.0, 0.003677, 0.0, 0.0, 1.0, 0.003677, 0.0, 0.0, 1.0, 0.003677, 0.0, 0.0, 1.0, 0.003677, 0.0, 0.0, 1.0, 0.003677, 0.0, 0.0, 1.0, 0.003677, 0.0, 0.0, 1.0, 0.003677, 0.0, 0.0, 1.0, 0.003677, 0.0, 0.0, 1.0, 0.003677, 0.0, 0.0, 1.0, 0.003677, 0.0, 0.0, 1.0, 0.003677, 0.0, 0.0, 1.0, 0.003677, 0.0, 0.0, 1.0, 0.003677, 0.0, 0.0, 1.0, 0.003677, 0.0, 0.0, 1.0, 0.003677, 0.0, 0.0, 1.0, 0.003677, 0.0, 0.0, 1.0, 0.003677, 0.0, 0.0, 1.0, 0.003677, 0.0, 0.0, 1.0, 0.003677, 0.0, 0.0, 1.0, 0.003677, 0.0, 0.0, 1.0, 0.003677, 0.0, 0.0, 1.0, 0.003677, 0.0, 0.0, 1.0, 0.003677, 0.0, 0.0, 1.0, 0.003677, 0.0, 0.0, 1.0, 0.003677, 0.0, 0.0, 1.0, 0.003677, 0.0, 0.0, 1.0, 0.003677, 0.0, 0.0, 1.0, 0.003677, 0.0, 0.0, 1.0, 0.003677, 0.0, 0.0, 1.0, 0.003677, 0.0, 0.0, 1.0, 0.003677, 0.0, 0.0, 1.0, 0.003677, 0.0, 0.0, 1.0, 0.003677, 0.0, 0.0, 1.0, 0.003677, 0.0, 0.0, 1.0, 0.003677, 0.0, 0.0, 1.0, 0.003677, 0.0, 0.0, 1.0, 0.003677, 0.0, 0.0, 1.0, 0.003677, 0.0, 0.0, 1.0, 0.003677, 0.0, 0.0, 1.0, 0.003677, 0.0, 0.0, 1.0, 0.003677, 0.0, 0.0, 1.0, 0.003677, 0.0, 0.0, 1.0, 0.003677, 0.0, 0.0, 1.0, 0.003677, 0.0, 0.0, 1.0, 0.003677, 0.0, 0.0, 1.0, 0.003677, 0.0, 0.0, 1.0, 0.003677, 0.0, 0.0, 1.0, 0.003677, 0.0, 0.0, 1.0, 0.003677, 0.0, 0.0, 1.0, 0.003677, 0.0, 0.0, 1.0, 0.003677, 0.0, 0.0, 1.0, 0.003677, 0.0, 0.0, 1.0, 0.003677, 0.0, 0.0, 1.0, 0.003677, 0.0, 0.0, 1.0, 0.003677, 0.0, 0.0, 1.0, 0.003677, 0.0, 0.0, 1.0, 0.003677, 0.0, 0.0, 1.0, 0.003677, 0.0, 0.0, 1.0, 0.003677, 0.0, 0.0, 1.0, 0.003677, 0.0, 0.0, 1.0, 0.003677, 0.0, 0.0, 1.0, 0.003677, 0.0, 0.0, 1.0, 0.003677, 0.0, 0.0, 1.0, 0.003677, 0.0, 0.0, 1.0, 0.003677, 0.0, 0.0, 1.0, 0.003677, 0.0, 0.0, 1.0, 0.003677, 0.0, 0.0, 1.0, 0.003677, 0.0, 0.0, 1.0, 0.003677, 0.0, 0.0, 1.0, 0.003677, 0.0, 0.0, 1.0, 0.003677, 0.0, 0.0, 1.0, 0.003677, 0.0, 0.0, 1.0, 0.003677, 0.0, 0.0, 1.0, 0.003677, 0.0, 0.0, 1.0, 0.003677, 0.0, 0.0, 1.0, 0.003677, 0.0, 0.0, 1.0, 0.003677, 0.0, 0.0, 1.0, 0.003677, 0.0, 0.0, 1.0, 0.003677, 0.0, 0.0, 1.0, 0.003677, 0.0, 0.0, 1.0, 0.003677, 0.0, 0.0, 1.0, 0.003677, 0.0, 0.0, 1.0, 0.003677, 0.0, 0.0, 1.0, 0.003677, 0.0, 0.0, 1.0, 0.003677, 0.0, 0.0, 1.0, 0.003677, 0.0, 0.0, 1.0, 0.003677, 0.0, 0.0, 1.0, 0.003677, 0.0, 0.0, 1.0, 0.003677, 0.0, 0.0, 1.0, 0.003677, 0.0, 0.0, 1.0, 0.003677, 0.0, 0.0, 1.0, 0.003677, 0.0, 0.0, 1.0, 0.003677, 0.0, 0.0, 1.0, 0.003677, 0.0, 0.0, 1.0, 0.003677, 0.0, 0.0, 1.0, 0.003677, 0.0, 0.0, 1.0, 0.003677, 0.0, 0.0, 1.0, 0.003677, 0.0, 0.0, 1.0, 0.003677, 0.0, 0.0, 1.0, 0.003677, 0.0, 0.0, 1.0, 0.003677, 0.0, 0.0, 1.0, 0.003677, 0.0, 0.0, 1.0, 0.003677, 0.0, 0.0, 1.0, 0.003677, 0.0, 0.0, 1.0, 0.003677, 0.0, 0.0, 1.0, 0.003677, 0.0, 0.0, 1.0, 0.003677, 0.0, 0.0, 1.0, 0.003677, 0.0, 0.0, 1.0, 0.003677, 0.0, 0.0, 1.0, 0.003677, 0.0, 0.0, 1.0, 0.003677, 0.0, 0.0, 1.0, 0.003677, 0.0, 0.0, 1.0, 0.003677, 0.0, 0.0, 1.0, 0.003677, 0.0, 0.0, 1.0, 0.003677, 0.0, 0.0, 1.0, 0.003677, 0.0, 0.0, 1.0, 0.003677, 0.0, 0.0, 1.0, 0.003677, 0.0, 0.0, 1.0, 0.003677, 0.0, 0.0, 1.0, 0.003677, 0.0, 0.0, 1.0, 0.003677, 0.0, 0.0, 1.0, 0.003677, 0.0, 0.0, 1.0, 0.003677, 0.0, 0.0, 1.0, 0.003677, 0.0, 0.0, 1.0, 0.003677, 0.0, 0.0, 1.0, 0.003677, 0.0, 0.0, 1.0, 0.003677, 0.0, 0.0, 1.0, 0.003677, 0.0, 0.0, 1.0, 0.003677, 0.0, 0.0, 1.0, 0.003677, 0.0, 0.0, 1.0, 0.003677, 0.0, 0.0, 1.0, 0.003677, 0.0, 0.0, 1.0, 0.003677, 0.0, 0.0, 1.0, 0.003677, 0.0, 0.0, 1.0, 0.003677, 0.0, 0.0, 1.0, 0.003677, 0.0, 0.0, 1.0, 0.003677, 0.0, 0.0, 1.0, 0.003677, 0.0, 0.0, 1.0, 0.003677, 0.0, 0.0, 1.0, 0.003677, 0.0, 0.0, 1.0, 0.003677, 0.0, 0.0, 1.0, 0.003677, 0.0, 0.0, 1.0, 0.003677, 0.0, 0.0, 1.0, 0.003677, 0.0, 0.0, 1.0, 0.003677, 0.0, 0.0, 1.0, 0.003677, 0.0, 0.0, 1.0, 0.003677, 0.0, 0.0, 1.0, 0.003677, 0.0, 0.0, 1.0, 0.003677, 0.0, 0.0, 1.0, 0.003677, 0.0, 0.0, 1.0, 0.003677, 0.0, 0.0, 1.0, 0.003677, 0.0, 0.0, 1.0, 0.003677, 0.0, 0.0, 1.0, 0.003677, 0.0, 0.0, 1.0, 0.003677, 0.0, 0.0, 1.0, 0.003677, 0.0, 0.0, 1.0, 0.003677, 0.0, 0.0, 1.0, 0.003677, 0.0, 0.0, 1.0, 0.003677, 0.0, 0.0, 1.0, 0.003677, 0.0, 0.0, 1.0, 0.003677, 0.0, 0.0, 1.0, 0.003677, 0.0, 0.0, 1.0, 0.003677, 0.0, 0.0, 1.0, 0.003677, 0.0, 0.0, 1.0, 0.003677, 0.0, 0.0, 1.0, 0.003677, 0.0, 0.0, 1.0, 0.003677, 0.0, 0.0, 1.0, 0.003677, 0.0, 0.0, 1.0, 0.003677, 0.0, 0.0, 1.0, 0.003677, 0.0, 0.0, 1.0, 0.003677, 0.0, 0.0, 1.0, 0.003677, 0.0, 0.0, 1.0, 0.003677, 0.0, 0.0, 1.0, 0.003677, 0.0, 0.0, 1.0, 0.003677, 0.0, 0.0, 1.0, 0.003677, 0.0, 0.0, 1.0, 0.003677, 0.0, 0.0, 1.0, 0.003677, 0.0, 0.0, 1.0, 0.003677, 0.0, 0.0, 1.0, 0.003677, 0.0, 0.0, 1.0, 0.003677, 0.0, 0.0, 1.0, 0.003677, 0.0, 0.0, 1.0, 0.003677, 0.0, 0.0, 1.0, 0.003677, 0.0, 0.0, 1.0, 0.003677, 0.0, 0.0, 1.0, 0.003677, 0.0, 0.0, 1.0, 0.003677, 0.0, 0.0, 1.0, 0.003677, 0.0, 0.0, 1.0, 0.003677, 0.0, 0.0, 1.0, 0.003677, 0.0, 0.0, 1.0, 0.003677, 0.0, 0.0, 1.0, 0.003677, 0.0, 0.0, 1.0, 0.003677, 0.0, 0.0, 1.0, 0.003677, 0.0, 0.0, 1.0, 0.003677, 0.0, 0.0, 1.0, 0.003677, 0.0, 0.0, 1.0, 0.003677, 0.0, 0.0, 1.0, 0.003677, 0.0, 0.0, 1.0, 0.003677, 0.0, 0.0, 1.0, 0.003677, 0.0, 0.0, 1.0, 0.003677, 0.0, 0.0, 1.0, 0.003677, 0.0, 0.0, 1.0, 0.003677, 0.0, 0.0, 1.0, 0.003677, 0.0, 0.0, 1.0, 0.003677, 0.0, 0.0, 1.0, 0.003677, 0.0, 0.0, 1.0, 0.003677, 0.0, 0.0, 1.0, 0.003677, 0.0, 0.0, 1.0, 0.003677, 0.0, 0.0, 1.0, 0.003677, 0.0, 0.0, 1.0, 0.003677, 0.0, 0.0, 1.0, 0.003677, 0.0, 0.0, 1.0, 0.003677, 0.0, 0.0, 1.0, 0.003677, 0.0, 0.0, 1.0, 0.003677, 0.0, 0.0, 1.0, 0.003677, 0.0, 0.0, 1.0, 0.003677, 0.0, 0.0, 1.0, 0.003677, 0.0, 0.0, 1.0, 0.003677, 0.0, 0.0, 1.0, 0.003677, 0.0, 0.0, 1.0, 0.003677, 0.0, 0.0, 1.0, 0.003677, 0.0, 0.0, 1.0, 0.003677, 0.0, 0.0, 1.0, 0.003677, 0.0, 0.0, 1.0, 0.003677, 0.0, 0.0, 1.0, 0.003677, 0.0, 0.0, 1.0, 0.003677, 0.0, 0.0, 1.0, 0.003677, 0.0, 0.0, 1.0, 0.003677, 0.0, 0.0, 1.0, 0.003677, 0.0, 0.0, 1.0, 0.003677, 0.0, 0.0, 1.0, 0.003677, 0.0, 0.0, 1.0, 0.003677, 0.0, 0.0, 1.0, 0.003677, 0.0, 0.0, 1.0, 0.003677, 0.0, 0.0, 1.0, 0.003677, 0.0, 0.0, 1.0, 0.003677, 0.0, 0.0, 1.0, 0.003677, 0.0, 0.0, 1.0, 0.003677, 0.0, 0.0, 1.0, 0.003677, 0.0, 0.0, 1.0, 0.003677, 0.0, 0.0, 1.0, 0.003677, 0.0, 0.0, 1.0, 0.003677, 0.0, 0.0, 1.0, 0.003677, 0.0, 0.0, 1.0, 0.003677, 0.0, 0.0, 1.0, 0.003677, 0.0, 0.0, 1.0, 0.003677, 0.0, 0.0, 1.0, 0.003677, 0.0, 0.0, 1.0, 0.003677, 0.0, 0.0, 1.0, 0.003677, 0.0, 0.0, 1.0, 0.003677, 0.0, 0.0, 1.0, 0.003677, 0.0, 0.0, 1.0, 0.003677, 0.0, 0.0, 1.0, 0.003677, 0.0, 0.0, 1.0, 0.003677, 0.0, 0.0, 1.0, 0.003677, 0.0, 0.0, 1.0, 0.003677, 0.0, 0.0, 1.0, 0.003677, 0.0, 0.0, 1.0, 0.003677, 0.0, 0.0, 1.0, 0.003677, 0.0, 0.0, 1.0, 0.003677, 0.0, 0.0, 1.0, 0.003677, 0.0, 0.0, 1.0, 0.003677, 0.0, 0.0, 1.0, 0.003677, 0.0, 0.0, 1.0, 0.003677, 0.0, 0.0, 1.0, 0.003677, 0.0, 0.0, 1.0, 0.003677, 0.0, 0.0, 1.0, 0.003677, 0.0, 0.0, 1.0, 0.003677, 0.0, 0.0, 1.0, 0.003677, 0.0, 0.0, 1.0, 0.003677, 0.0, 0.0, 1.0, 0.003677, 0.0, 0.0, 1.0, 0.003677, 0.0, 0.0, 1.0, 0.003677, 0.0, 0.0, 1.0, 0.003677, 0.0, 0.0, 1.0, 0.003677, 0.0, 0.0, 1.0, 0.003677, 0.0, 0.0, 1.0, 0.003677, 0.0, 0.0, 1.0, 0.003677, 0.0, 0.0, 1.0, 0.003677, 0.0, 0.0, 1.0, 0.003677, 0.0, 0.0, 1.0, 0.003677, 0.0, 0.0, 1.0, 0.003677, 0.0, 0.0, 1.0, 0.003677, 0.0, 0.0, 1.0, 0.003677, 0.0, 0.0, 1.0, 0.003677, 0.0, 0.0, 1.0, 0.003677, 0.0, 0.0, 1.0, 0.003677, 0.0, 0.0, 1.0, 0.003677, 0.0, 0.0, 1.0, 0.003677, 0.0, 0.0, 1.0, 0.003677, 0.0, 0.0, 1.0, 0.003677, 0.0, 0.0, 1.0, 0.003677, 0.0, 0.0, 1.0, 0.003677, 0.0, 0.0, 1.0, 0.003677, 0.0, 0.0, 1.0, 0.003677, 0.0, 0.0, 1.0, 0.003677, 0.0, 0.0, 1.0, 0.003677, 0.0, 0.0, 1.0, 0.003677, 0.0, 0.0, 1.0, 0.003677, 0.0, 0.0, 1.0, 0.003677, 0.0, 0.0, 1.0, 0.003677, 0.0, 0.0, 1.0, 0.003677, 0.0, 0.0, 1.0, 0.003677, 0.0, 0.0, 1.0, 0.003677, 0.0, 0.0, 1.0, 0.003677, 0.0, 0.0, 1.0, 0.003677, 0.0, 0.0, 1.0, 0.003677, 0.0, 0.0, 1.0, 0.003677, 0.0, 0.0, 1.0, 0.003677, 0.0, 0.0, 1.0, 0.003677, 0.0, 0.0, 1.0, 0.003677, 0.0, 0.0, 1.0, 0.003677, 0.0, 0.0, 1.0, 0.003677, 0.0, 0.0, 1.0, 0.003677, 0.0, 0.0, 1.0, 0.003677, 0.0, 0.0, 1.0, 0.003677, 0.0, 0.0, 1.0, 0.003677, 0.0, 0.0, 1.0, 0.003677, 0.0, 0.0, 1.0, 0.003677, 0.0, 0.0, 1.0, 0.003677, 0.0, 0.0, 1.0, 0.003677, 0.0, 0.0, 1.0, 0.003677, 0.0, 0.0, 1.0, 0.003677, 0.0, 0.0, 1.0, 0.003677, 0.0, 0.0, 1.0, 0.003677, 0.0, 0.0, 1.0, 0.003677, 0.0, 0.0, 1.0, 0.003677, 0.0, 0.0, 1.0, 0.003677, 0.0, 0.0, 1.0, 0.003677, 0.0, 0.0, 1.0, 0.003677, 0.0, 0.0, 1.0, 0.003677, 0.0, 0.0, 1.0, 0.003677, 0.0, 0.0, 1.0, 0.003677, 0.0, 0.0, 1.0, 0.003677, 0.0, 0.0, 1.0, 0.003677, 0.0, 0.0, 1.0, 0.003677, 0.0, 0.0, 1.0, 0.003677, 0.0, 0.0, 1.0, 0.003677, 0.0, 0.0, 1.0, 0.003677, 0.0, 0.0, 1.0, 0.003677, 0.0, 0.0, 1.0, 0.003677, 0.0, 0.0, 1.0, 0.003677, 0.0, 0.0, 1.0, 0.003677, 0.0, 0.0, 1.0, 0.003677, 0.0, 0.0, 1.0, 0.003677, 0.0, 0.0, 1.0, 0.003677, 0.0, 0.0, 1.0, 0.003677, 0.0, 0.0, 1.0, 0.003677, 0.0, 0.0, 1.0, 0.003677, 0.0, 0.0, 1.0, 0.003677, 0.0, 0.0, 1.0, 0.003677, 0.0, 0.0, 1.0, 0.003677, 0.0, 0.0, 1.0, 0.003677, 0.0, 0.0, 1.0, 0.003677, 0.0, 0.0, 1.0, 0.003677, 0.0, 0.0, 1.0, 0.003677, 0.0, 0.0, 1.0, 0.003677, 0.0, 0.0, 1.0, 0.003677, 0.0, 0.0, 1.0, 0.003677, 0.0, 0.0, 1.0, 0.003677, 0.0, 0.0, 1.0, 0.003677, 0.0, 0.0, 1.0, 0.003677, 0.0, 0.0, 1.0, 0.003677, 0.0, 0.0, 1.0, 0.003677, 0.0, 0.0, 1.0, 0.003677, 0.0, 0.0, 1.0, 0.003677, 0.0, 0.0, 1.0, 0.003677, 0.0, 0.0, 1.0, 0.003677, 0.0, 0.0, 1.0, 0.003677, 0.0, 0.0, 1.0, 0.003677, 0.0, 0.0, 1.0, 0.003677, 0.0, 0.0, 1.0, 0.003677, 0.0, 0.0, 1.0, 0.003677, 0.0, 0.0, 1.0, 0.003677, 0.0, 0.0, 1.0, 0.003677, 0.0, 0.0, 1.0, 0.003677, 0.0, 0.0, 1.0, 0.003677, 0.0, 0.0, 1.0, 0.003677, 0.0, 0.0, 1.0, 0.003677, 0.0, 0.0, 1.0, 0.003677, 0.0, 0.0, 1.0, 0.003677, 0.0, 0.0, 1.0, 0.003677, 0.0, 0.0, 1.0, 0.003677, 0.0, 0.0, 1.0, 0.003677, 0.0, 0.0, 1.0, 0.003677, 0.0, 0.0, 1.0, 0.003677, 0.0, 0.0, 1.0, 0.003677, 0.0, 0.0, 1.0, 0.003677, 0.0, 0.0, 1.0, 0.003677, 0.0, 0.0, 1.0, 0.003677, 0.0, 0.0, 1.0, 0.003677, 0.0, 0.0, 1.0, 0.003677, 0.0, 0.0, 1.0, 0.003677, 0.0, 0.0, 1.0, 0.003677, 0.0, 0.0, 1.0, 0.003677, 0.0, 0.0, 1.0, 0.003677, 0.0, 0.0, 1.0, 0.003677, 0.0, 0.0, 1.0, 0.003677, 0.0, 0.0, 1.0, 0.003677, 0.0, 0.0, 1.0, 0.003677, 0.0, 0.0, 1.0, 0.003677, 0.0, 0.0, 1.0, 0.003677, 0.0, 0.0, 1.0, 0.003677, 0.0, 0.0, 1.0, 0.003677, 0.0, 0.0, 1.0, 0.003677, 0.0, 0.0, 1.0, 0.003677, 0.0, 0.0, 1.0, 0.003677, 0.0, 0.0, 1.0, 0.003677, 0.0, 0.0, 1.0, 0.003677, 0.0, 0.0, 1.0, 0.003677, 0.0, 0.0, 1.0, 0.003677, 0.0, 0.0, 1.0, 0.003677, 0.0, 0.0, 1.0, 0.003677, 0.0, 0.0, 1.0, 0.003677, 0.0, 0.0, 1.0, 0.003677, 0.0, 0.0, 1.0, 0.003677, 0.0, 0.0, 1.0, 0.003677, 0.0, 0.0, 1.0, 0.003677, 0.0, 0.0, 1.0, 0.003677, 0.0, 0.0, 1.0, 0.003677, 0.0, 0.0, 1.0, 0.003677, 0.0, 0.0, 1.0, 0.003677, 0.0, 0.0, 1.0, 0.003677, 0.0, 0.0, 1.0, 0.003677, 0.0, 0.0, 1.0, 0.003677, 0.0, 0.0, 1.0, 0.003677, 0.0, 0.0, 1.0, 0.003677, 0.0, 0.0, 1.0, 0.003677, 0.0, 0.0, 1.0, 0.003677, 0.0, 0.0, 1.0, 0.003677, 0.0, 0.0, 1.0, 0.003677, 0.0, 0.0, 1.0, 0.003677, 0.0, 0.0, 1.0, 0.003677, 0.0, 0.0, 1.0, 0.003677, 0.0, 0.0, 1.0, 0.003677, 0.0, 0.0, 1.0, 0.003677, 0.0, 0.0, 1.0, 0.003677, 0.0, 0.0, 1.0, 0.003677, 0.0, 0.0, 1.0, 0.003677, 0.0, 0.0, 1.0, 0.003677, 0.0, 0.0, 1.0, 0.003677, 0.0, 0.0, 1.0, 0.003677, 0.0, 0.0, 1.0, 0.003677, 0.0, 0.0, 1.0, 0.003677, 0.0, 0.0, 1.0, 0.003677, 0.0, 0.0, 1.0, 0.003677, 0.0, 0.0, 1.0, 0.003677, 0.0, 0.0, 1.0, 0.003677, 0.0, 0.0, 1.0, 0.003677, 0.0, 0.0, 1.0, 0.003677, 0.0, 0.0, 1.0, 0.003677, 0.0, 0.0, 1.0, 0.003677, 0.0, 0.0, 1.0, 0.003677, 0.0, 0.0, 1.0, 0.003677, 0.0, 0.0, 1.0, 0.003677, 0.0, 0.0, 1.0, 0.003677, 0.0, 0.0, 1.0, 0.003677, 0.0, 0.0, 1.0, 0.003677, 0.0, 0.0, 1.0, 0.003677, 0.0, 0.0, 1.0, 0.003677, 0.0, 0.0, 1.0, 0.003677, 0.0, 0.0, 1.0, 0.003677, 0.0, 0.0, 1.0, 0.003677, 0.0, 0.0, 1.0, 0.003677, 0.0, 0.0, 1.0, 0.003677, 0.0, 0.0, 1.0, 0.003677, 0.0, 0.0, 1.0, 0.003677, 0.0, 0.0, 1.0, 0.003677, 0.0, 0.0, 1.0, 0.003677, 0.0, 0.0, 1.0, 0.003677, 0.0, 0.0, 1.0, 0.003677, 0.0, 0.0, 1.0, 0.003677, 0.0, 0.0, 1.0, 0.003677, 0.0, 0.0, 1.0, 0.003677, 0.0, 0.0, 1.0, 0.003677, 0.0, 0.0, 1.0, 0.003677, 0.0, 0.0, 1.0, 0.003677, 0.0, 0.0, 1.0, 0.003677, 0.0, 0.0, 1.0, 0.003677, 0.0, 0.0, 1.0, 0.003677, 0.0, 0.0, 1.0, 0.003677, 0.0, 0.0, 1.0, 0.003677, 0.0, 0.0, 1.0, 0.003677, 0.0, 0.0, 1.0, 0.003677, 0.0, 0.0, 1.0, 0.003677, 0.0, 0.0, 1.0, 0.003677, 0.0, 0.0, 1.0, 0.003677, 0.0, 0.0, 1.0, 0.003677, 0.0, 0.0, 1.0, 0.003677, 0.0, 0.0, 1.0, 0.003677, 0.0, 0.0, 1.0, 0.003677, 0.0, 0.0, 1.0, 0.003677, 0.0, 0.0, 1.0, 0.003677, 0.0, 0.0, 1.0, 0.003677, 0.0, 0.0, 1.0, 0.003677, 0.0, 0.0, 1.0, 0.003677, 0.0, 0.0, 1.0, 0.003677, 0.0, 0.0, 1.0, 0.003677, 0.0, 0.0, 1.0, 0.003677, 0.0, 0.0, 1.0, 0.003677, 0.0, 0.0, 1.0, 0.003677, 0.0, 0.0, 1.0, 0.003677, 0.0, 0.0, 1.0, 0.003677, 0.0, 0.0, 1.0, 0.003677, 0.0, 0.0, 1.0, 0.003677, 0.0, 0.0, 1.0, 0.003677, 0.0, 0.0, 1.0, 0.003677, 0.0, 0.0, 1.0, 0.003677, 0.0, 0.0, 1.0, 0.003677, 0.0, 0.0, 1.0, 0.003677, 0.0, 0.0, 1.0, 0.003677, 0.0, 0.0, 1.0, 0.003677, 0.0, 0.0, 1.0, 0.003677, 0.0, 0.0, 1.0, 0.003677, 0.0, 0.0, 1.0, 0.003677, 0.0, 0.0, 1.0, 0.003677, 0.0, 0.0, 1.0, 0.003677, 0.0, 0.0, 1.0, 0.003677, 0.0, 0.0, 1.0, 0.003677, 0.0, 0.0, 1.0, 0.003677, 0.0, 0.0, 1.0, 0.003677, 0.0, 0.0, 1.0, 0.003677, 0.0, 0.0, 1.0, 0.003677, 0.0, 0.0, 1.0, 0.003677, 0.0, 0.0, 1.0, 0.003677, 0.0, 0.0, 1.0, 0.003677, 0.0, 0.0, 1.0, 0.003677, 0.0, 0.0, 1.0, 0.003677, 0.0, 0.0, 1.0, 0.003677, 0.0, 0.0, 1.0, 0.003677, 0.0, 0.0, 1.0, 0.003677, 0.0, 0.0, 1.0, 0.003677, 0.0, 0.0, 1.0, 0.003677, 0.0, 0.0, 1.0, 0.003677, 0.0, 0.0, 1.0, 0.003677, 0.0, 0.0, 1.0, 0.003677, 0.0, 0.0, 1.0, 0.003677, 0.0, 0.0, 1.0, 0.003677, 0.0, 0.0, 1.0, 0.003677, 0.0, 0.0, 1.0, 0.003677, 0.0, 0.0, 1.0, 0.003677, 0.0, 0.0, 1.0, 0.003677, 0.0, 0.0, 1.0, 0.003677, 0.0, 0.0, 1.0, 0.003677, 0.0, 0.0, 1.0, 0.003677, 0.0, 0.0, 1.0, 0.003677, 0.0, 0.0, 1.0, 0.003677, 0.0, 0.0, 1.0, 0.003677, 0.0, 0.0, 1.0, 0.003677, 0.0, 0.0, 1.0, 0.003677, 0.0, 0.0, 1.0, 0.003677, 0.0, 0.0, 1.0, 0.003677, 0.0, 0.0, 1.0, 0.003677, 0.0, 0.0, 1.0, 0.003677, 0.0, 0.0, 1.0, 0.003677, 0.0, 0.0, 1.0, 0.003677, 0.0, 0.0, 1.0, 0.003677, 0.0, 0.0, 1.0, 0.003677, 0.0, 0.0, 1.0, 0.003677, 0.0, 0.0, 1.0, 0.003677, 0.0, 0.0, 1.0, 0.003677, 0.0, 0.0, 1.0, 0.003677, 0.0, 0.0, 1.0, 0.003677, 0.0, 0.0, 1.0, 0.003677, 0.0, 0.0, 1.0, 0.003677, 0.0, 0.0, 1.0, 0.003677, 0.0, 0.0, 1.0, 0.003677, 0.0, 0.0, 1.0, 0.003677, 0.0, 0.0, 1.0])
me_bridg2_8.materials.append(mat_bridg2_8)
me_bridg2_8.use_remesh_preserve_volume = False
me_bridg2_8.use_remesh_preserve_attributes = False
me_bridg2_8.use_mirror_vertex_groups = False
me_bridg2_8.update()

# ---- objects
ob_bridg2_8_shadowmesh = bpy.data.objects.new('bridg2_8_shadowmesh', me_bridg2_8_002)
ob_bridg2_8_mesh_screen = bpy.data.objects.new('bridg2_8_mesh.screen', me_bridg2_8_001)
ob_bridg2_8_mesh = bpy.data.objects.new('bridg2_8_mesh', me_bridg2_8)

# ---- transforms, parenting, visibility, modifiers, constraints
ob_bridg2_8_shadowmesh.location = (0.0, 0.0, 0.0)
ob_bridg2_8_shadowmesh.lineart.crease_threshold = 0.0
ob_bridg2_8_mesh_screen.location = (0.0, 0.0, 0.0)
ob_bridg2_8_mesh_screen.hide_viewport = True
ob_bridg2_8_mesh_screen.lineart.crease_threshold = 0.0
ob_bridg2_8_mesh.location = (0.0, 0.0, 0.0)
ob_bridg2_8_mesh.hide_viewport = True
ob_bridg2_8_mesh.lineart.crease_threshold = 0.0

# ---- collection membership
col_collection_1.objects.link(ob_bridg2_8_shadowmesh)
col_collection_1.objects.link(ob_bridg2_8_mesh_screen)
col_collection_1.objects.link(ob_bridg2_8_mesh)

# ---- scene / render settings (as saved in the file)
scene.frame_start = 1; scene.frame_end = 2; scene.frame_set(1)
scene.render.engine = 'BLENDER_EEVEE_NEXT'
scene.render.resolution_percentage = 50
scene.render.dither_intensity = 0.0
scene.cycles.use_denoising = False
scene.cycles.samples = 10
scene.cycles.sampling_pattern = 'TABULATED_SOBOL'
scene.cycles.light_sampling_threshold = 0.0
scene.cycles.use_adaptive_sampling = False
scene.cycles.use_light_tree = False
scene.cycles.blur_glossy = 0.0
scene.cycles.pixel_filter_type = 'GAUSSIAN'
scene.cycles.sample_clamp_indirect = 0.0
scene.view_settings.view_transform = 'Standard'
bpy.context.view_layer.update()

# ---- added for rendering (the .blend has no active camera and no usable light): camera, sun
cam_auto = bpy.data.cameras.new('AutoCamera')
cam_auto.lens = 50.0
cam_auto.sensor_width = 36.0
cam_auto.clip_end = 1000.0
ob_auto_camera = bpy.data.objects.new('AutoCamera', cam_auto)
scene.collection.objects.link(ob_auto_camera)
ob_auto_camera.location = (3.35478, -2.68573, 2.68382)
ob_auto_camera.rotation_euler = (1.09748, -7.21219e-08, 0.694738)
scene.camera = ob_auto_camera
light_auto_sun = bpy.data.lights.new('AutoSun', 'SUN')
light_auto_sun.energy = 3.0
light_auto_sun.angle = 0.0523599
ob_auto_sun = bpy.data.objects.new('AutoSun', light_auto_sun)
scene.collection.objects.link(ob_auto_sun)
ob_auto_sun.rotation_euler = (0.872665, 0.174533, 0.523599)
bpy.context.view_layer.update()
